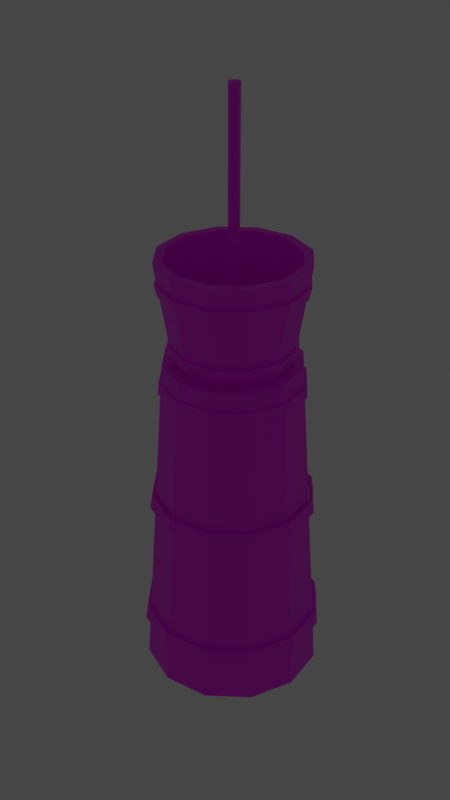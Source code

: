 # Source: Butterstampfer.blend  (saved by Blender 2.92.15; exported with 4.5.12 LTS)
import bpy
from mathutils import Matrix  # noqa: F401  (used for matrix-valued properties, if any)

bpy.ops.wm.read_factory_settings(use_empty=True)
scene = bpy.context.scene
scene.name = 'Scene'

# ---- collections
col_collection = bpy.data.collections.new('Collection'); scene.collection.children.link(col_collection)
col_collection_2 = bpy.data.collections.new('Collection 2'); scene.collection.children.link(col_collection_2)

# ---- images (referenced by path relative to the original .blend; pixels are not part of the script)
import os
ASSET_DIR = os.environ.get("B2B_ASSET_DIR", "")  # directory of the original .blend (textures are referenced by path, not embedded)
HERE = os.path.dirname(os.path.abspath(__file__))  # packed textures are extracted next to this script under _unpacked/

def load_image(name, relpath, width, height, colorspace="sRGB"):
    """Load a texture the original file referenced (path relative to the .blend, or extracted next to this script)."""
    p = next((c for c in (os.path.join(HERE, relpath), os.path.join(ASSET_DIR, relpath)) if relpath and os.path.exists(c)), "")
    if p:
        img = bpy.data.images.load(p, check_existing=True)
        img.name = name
    else:  # same state as the original file: an image datablock whose file is absent (Cycles renders it pink)
        img = bpy.data.images.new(name, width, height)
        img.source = "FILE"
        img.filepath = "//" + (relpath or name)
    img.colorspace_settings.name = colorspace
    return img
img_imphenziapalette01_256_gradient_png_001 = load_image('ImphenziaPalette01-256-Gradient.png.001', 'ImphenziaPalette01-256-Gradient.png', 1024, 1024, 'sRGB')

# ---- materials (node trees are filled in below, after node groups)
mat_material_001 = bpy.data.materials.new('Material.001')
mat_material_001.use_transparent_shadow = False

# ---- material node trees
mat_material_001.use_nodes = True; mat_material_001.node_tree.nodes.clear()
_N = mat_material_001.node_tree.nodes; _L = mat_material_001.node_tree.links
n0 = _N.new('ShaderNodeBsdfPrincipled'); n0.name = 'Principled BSDF'; n0.location = (10, 300)
n0.distribution = 'GGX'
n0.subsurface_method = 'BURLEY'
n0.inputs[3].default_value = 1.45
n0.inputs[27].default_value = (0.0, 0.0, 0.0, 1.0)
n0.inputs[28].default_value = 1.0
n1 = _N.new('ShaderNodeOutputMaterial'); n1.name = 'Material Output'; n1.location = (300, 300)
n2 = _N.new('ShaderNodeTexImage'); n2.name = 'Image Texture'; n2.location = (-280, 280)
n2.image = img_imphenziapalette01_256_gradient_png_001
_L.new(n0.outputs[0], n1.inputs[0])
_L.new(n2.outputs[0], n0.inputs[0])
n1.is_active_output = True

# ---- world
world_world = bpy.data.worlds.new('World'); scene.world = world_world
world_world.use_nodes = True; world_world.node_tree.nodes.clear()
_N = world_world.node_tree.nodes; _L = world_world.node_tree.links
n0 = _N.new('ShaderNodeOutputWorld'); n0.name = 'World Output'; n0.location = (300, 300)
n1 = _N.new('ShaderNodeBackground'); n1.name = 'Background'; n1.location = (10, 300)
n1.inputs[0].default_value = (0.05088, 0.05088, 0.05088, 1.0)
_L.new(n1.outputs[0], n0.inputs[0])
n0.is_active_output = True
world_world.color = (0.05088, 0.05088, 0.05088)
world_world.use_sun_shadow = False
world_world.sun_shadow_jitter_overblur = 0.0

# ---- cameras
cam_camera = bpy.data.cameras.new('Camera')
cam_camera.clip_end = 100.0
cam_camera.ortho_scale = 7.314

# ---- lights
light_light = bpy.data.lights.new('Light', 'POINT')
light_light.transmission_factor = 0.0
light_light.energy = 1000.0
light_light.shadow_soft_size = 0.1
light_light.shadow_maximum_resolution = 0.006
light_light.use_absolute_resolution = True

# ---- meshes
me_cylinder = bpy.data.meshes.new('Cylinder')
me_cylinder.from_pydata([(1.743e-09, 1.239, 0.007252), (-9.195e-10, 0.9209, 5.335), (0.6196, 1.073, 0.007252), (0.4605, 0.7976, 5.335), (1.073, 0.6196, 0.007252), (0.7976, 0.4605, 5.335), (1.239, -2.209e-08, 0.007252), (0.9209, -5.098e-08, 5.335), (1.073, -0.6196, 0.007252), (0.7976, -0.4605, 5.335), (0.6196, -1.073, 0.007252), (0.4605, -0.7976, 5.335), (1.889e-07, -1.239, 0.007252), (1.381e-07, -0.9209, 5.335), (-0.6196, -1.073, 0.007252), (-0.4605, -0.7976, 5.335), (-1.073, -0.6196, 0.007252), (-0.7976, -0.4605, 5.335), (-1.239, -5.44e-07, 0.007252), (-0.9209, -4.389e-07, 5.335), (-1.073, 0.6196, 0.007252), (-0.7976, 0.4605, 5.335), (-0.6196, 1.073, 0.007252), (-0.4605, 0.7976, 5.335), (5.709e-10, 1.183, 0.9504), (4.98e-10, 1.068, 2.853), (4.437e-12, 1.001, 4.005), (0.5003, 0.8666, 4.005), (0.5342, 0.9252, 2.853), (0.5913, 1.024, 0.9504), (0.8666, 0.5003, 4.005), (0.9252, 0.5342, 2.853), (1.024, 0.5913, 0.9504), (1.001, -4.366e-08, 4.005), (1.068, -3.753e-08, 2.853), (1.183, -2.729e-08, 0.9504), (0.8666, -0.5003, 4.005), (0.9252, -0.5342, 2.853), (1.024, -0.5913, 0.9504), (0.5003, -0.8666, 4.005), (0.5342, -0.9252, 2.853), (0.5913, -1.024, 0.9504), (1.511e-07, -1.001, 4.005), (1.618e-07, -1.068, 2.853), (1.792e-07, -1.183, 0.9504), (-0.5003, -0.8666, 4.005), (-0.5342, -0.9252, 2.853), (-0.5913, -1.024, 0.9504), (-0.8666, -0.5003, 4.005), (-0.9252, -0.5342, 2.853), (-1.024, -0.5913, 0.9504), (-1.001, -4.651e-07, 4.005), (-1.068, -4.875e-07, 2.853), (-1.183, -5.254e-07, 0.9504), (-0.8666, 0.5003, 4.005), (-0.9252, 0.5342, 2.853), (-1.024, 0.5913, 0.9504), (-0.5003, 0.8666, 4.005), (-0.5342, 0.9252, 2.853), (-0.5913, 1.024, 0.9504), (-1.524e-09, 0.782, 5.335), (0.391, 0.6772, 5.335), (0.6772, 0.391, 5.335), (0.782, -6.501e-08, 5.335), (0.6772, -0.391, 5.335), (0.391, -0.6772, 5.335), (1.165e-07, -0.782, 5.335), (-0.391, -0.6772, 5.335), (-0.6772, -0.391, 5.335), (-0.782, -3.944e-07, 5.335), (-0.6772, 0.391, 5.335), (-0.391, 0.6772, 5.335), (2.651e-09, 1.06, 0.1219), (0.5299, 0.9179, 0.1219), (0.9179, 0.5299, 0.1219), (1.06, -3.705e-08, 0.1219), (0.9179, -0.5299, 0.1219), (0.5299, -0.9179, 0.1219), (1.627e-07, -1.06, 0.1219), (-0.5299, -0.9179, 0.1219), (-0.9179, -0.5299, 0.1219), (-1.06, -4.835e-07, 0.1219), (-0.9179, 0.5299, 0.1219), (-0.5299, 0.9179, 0.1219)], [], [(26, 1, 3, 27), (27, 3, 5, 30), (30, 5, 7, 33), (33, 7, 9, 36), (36, 9, 11, 39), (39, 11, 13, 42), (42, 13, 15, 45), (45, 15, 17, 48), (48, 17, 19, 51), (51, 19, 21, 54), (19, 17, 68, 69), (54, 21, 23, 57), (57, 23, 1, 26), (0, 2, 4, 6, 8, 10, 12, 14, 16, 18, 20, 22), (22, 59, 24, 0), (59, 58, 25, 24), (58, 57, 26, 25), (20, 56, 59, 22), (56, 55, 58, 59), (55, 54, 57, 58), (18, 53, 56, 20), (53, 52, 55, 56), (52, 51, 54, 55), (16, 50, 53, 18), (50, 49, 52, 53), (49, 48, 51, 52), (14, 47, 50, 16), (47, 46, 49, 50), (46, 45, 48, 49), (12, 44, 47, 14), (44, 43, 46, 47), (43, 42, 45, 46), (10, 41, 44, 12), (41, 40, 43, 44), (40, 39, 42, 43), (8, 38, 41, 10), (38, 37, 40, 41), (37, 36, 39, 40), (6, 35, 38, 8), (35, 34, 37, 38), (34, 33, 36, 37), (4, 32, 35, 6), (32, 31, 34, 35), (31, 30, 33, 34), (2, 29, 32, 4), (29, 28, 31, 32), (28, 27, 30, 31), (0, 24, 29, 2), (24, 25, 28, 29), (25, 26, 27, 28), (64, 63, 75, 76), (17, 15, 67, 68), (15, 13, 66, 67), (13, 11, 65, 66), (11, 9, 64, 65), (9, 7, 63, 64), (1, 23, 71, 60), (3, 1, 60, 61), (7, 5, 62, 63), (23, 21, 70, 71), (5, 3, 61, 62), (21, 19, 69, 70), (73, 72, 83, 82, 81, 80, 79, 78, 77, 76, 75, 74), (71, 70, 82, 83), (61, 60, 72, 73), (68, 67, 79, 80), (65, 64, 76, 77), (60, 71, 83, 72), (62, 61, 73, 74), (69, 68, 80, 81), (66, 65, 77, 78), (63, 62, 74, 75), (70, 69, 81, 82), (67, 66, 78, 79)])
_uv = me_cylinder.uv_layers.new(name='UVMap')
_uv.uv.foreach_set('vector', [0.9382, 0.6519, 0.9382, 0.6521, 0.9381, 0.6521, 0.9381, 0.6519, 0.9381, 0.6519, 0.9381, 0.6521, 0.938, 0.6521, 0.938, 0.6519, 0.938, 0.6519, 0.938, 0.6521, 0.938, 0.6521, 0.9379, 0.6519, 0.9379, 0.6519, 0.938, 0.6521, 0.9379, 0.6521, 0.9379, 0.6519, 0.9367, 0.6513, 0.9367, 0.6511, 0.9368, 0.6511, 0.9368, 0.6513, 0.9368, 0.6513, 0.9368, 0.6511, 0.9369, 0.6511, 0.9369, 0.6513, 0.9369, 0.6513, 0.9369, 0.6511, 0.9369, 0.6511, 0.9369, 0.6513, 0.9374, 0.6519, 0.9374, 0.6521, 0.9373, 0.6521, 0.9374, 0.6519, 0.9374, 0.6519, 0.9373, 0.6521, 0.9373, 0.6521, 0.9373, 0.6519, 0.9373, 0.6519, 0.9373, 0.6521, 0.9372, 0.6521, 0.9372, 0.6519, 0.9377, 0.6521, 0.9378, 0.6522, 0.9378, 0.6522, 0.9377, 0.6522, 0.9372, 0.6519, 0.9372, 0.6521, 0.9371, 0.6521, 0.9371, 0.6519, 0.9371, 0.6519, 0.9371, 0.6521, 0.937, 0.6521, 0.937, 0.6519, 0.937, 0.6523, 0.9371, 0.6522, 0.9372, 0.6521, 0.9373, 0.6521, 0.9375, 0.6522, 0.9375, 0.6523, 0.9375, 0.6524, 0.9375, 0.6526, 0.9373, 0.6526, 0.9372, 0.6526, 0.9371, 0.6526, 0.937, 0.6524, 0.9371, 0.6511, 0.9371, 0.6513, 0.937, 0.6513, 0.937, 0.6511, 0.9371, 0.6513, 0.9371, 0.6516, 0.937, 0.6516, 0.937, 0.6513, 0.9371, 0.6516, 0.9371, 0.6519, 0.937, 0.6519, 0.937, 0.6516, 0.9372, 0.6511, 0.9372, 0.6513, 0.9371, 0.6513, 0.9371, 0.6511, 0.9372, 0.6513, 0.9372, 0.6516, 0.9371, 0.6516, 0.9371, 0.6513, 0.9372, 0.6516, 0.9372, 0.6519, 0.9371, 0.6519, 0.9371, 0.6516, 0.9373, 0.6511, 0.9373, 0.6513, 0.9372, 0.6513, 0.9372, 0.6511, 0.9373, 0.6513, 0.9373, 0.6516, 0.9372, 0.6516, 0.9372, 0.6513, 0.9373, 0.6516, 0.9373, 0.6519, 0.9372, 0.6519, 0.9372, 0.6516, 0.9374, 0.6511, 0.9374, 0.6513, 0.9373, 0.6513, 0.9373, 0.6511, 0.9374, 0.6513, 0.9374, 0.6517, 0.9373, 0.6516, 0.9373, 0.6513, 0.9374, 0.6517, 0.9374, 0.6519, 0.9373, 0.6519, 0.9373, 0.6516, 0.937, 0.6521, 0.937, 0.6519, 0.937, 0.6519, 0.937, 0.6521, 0.937, 0.6519, 0.937, 0.6516, 0.937, 0.6516, 0.937, 0.6519, 0.9374, 0.6517, 0.9374, 0.6519, 0.9374, 0.6519, 0.9374, 0.6517, 0.9369, 0.6521, 0.9369, 0.6519, 0.937, 0.6519, 0.937, 0.6521, 0.9369, 0.6519, 0.9369, 0.6516, 0.937, 0.6516, 0.937, 0.6519, 0.9369, 0.6516, 0.9369, 0.6513, 0.9369, 0.6513, 0.937, 0.6516, 0.9367, 0.6521, 0.9367, 0.6519, 0.9369, 0.6519, 0.9369, 0.6521, 0.9367, 0.6519, 0.9367, 0.6516, 0.9369, 0.6516, 0.9369, 0.6519, 0.9367, 0.6516, 0.9368, 0.6513, 0.9369, 0.6513, 0.9369, 0.6516, 0.9366, 0.6521, 0.9366, 0.6519, 0.9367, 0.6519, 0.9367, 0.6521, 0.9366, 0.6519, 0.9367, 0.6516, 0.9367, 0.6516, 0.9367, 0.6519, 0.9367, 0.6516, 0.9367, 0.6513, 0.9368, 0.6513, 0.9367, 0.6516, 0.9366, 0.6521, 0.9366, 0.6519, 0.9366, 0.6519, 0.9366, 0.6521, 0.9366, 0.6519, 0.9366, 0.6516, 0.9367, 0.6516, 0.9366, 0.6519, 0.9379, 0.6516, 0.9379, 0.6519, 0.9379, 0.6519, 0.9379, 0.6517, 0.938, 0.6511, 0.938, 0.6513, 0.9379, 0.6513, 0.9379, 0.6511, 0.938, 0.6513, 0.938, 0.6516, 0.9379, 0.6516, 0.9379, 0.6513, 0.938, 0.6516, 0.938, 0.6519, 0.9379, 0.6519, 0.9379, 0.6516, 0.9381, 0.6511, 0.9381, 0.6513, 0.938, 0.6513, 0.938, 0.6511, 0.9381, 0.6513, 0.9381, 0.6516, 0.938, 0.6516, 0.938, 0.6513, 0.9381, 0.6516, 0.9381, 0.6519, 0.938, 0.6519, 0.938, 0.6516, 0.9382, 0.6511, 0.9382, 0.6513, 0.9381, 0.6513, 0.9381, 0.6511, 0.9382, 0.6513, 0.9382, 0.6516, 0.9381, 0.6516, 0.9381, 0.6513, 0.9382, 0.6516, 0.9382, 0.6519, 0.9381, 0.6519, 0.9381, 0.6516, 0.9383, 0.6511, 0.9384, 0.6511, 0.9384, 0.6521, 0.9383, 0.6521, 0.9378, 0.6522, 0.9379, 0.6523, 0.9378, 0.6523, 0.9378, 0.6522, 0.9379, 0.6523, 0.9379, 0.6524, 0.9378, 0.6524, 0.9378, 0.6523, 0.9379, 0.6524, 0.9378, 0.6525, 0.9378, 0.6524, 0.9378, 0.6524, 0.9378, 0.6525, 0.9377, 0.6525, 0.9377, 0.6525, 0.9378, 0.6524, 0.9377, 0.6525, 0.9376, 0.6525, 0.9376, 0.6525, 0.9377, 0.6525, 0.9375, 0.6523, 0.9376, 0.6522, 0.9376, 0.6522, 0.9375, 0.6523, 0.9375, 0.6524, 0.9375, 0.6523, 0.9375, 0.6523, 0.9375, 0.6524, 0.9376, 0.6525, 0.9376, 0.6525, 0.9376, 0.6524, 0.9376, 0.6525, 0.9376, 0.6522, 0.9376, 0.6521, 0.9376, 0.6522, 0.9376, 0.6522, 0.9376, 0.6525, 0.9375, 0.6524, 0.9375, 0.6524, 0.9376, 0.6524, 0.9376, 0.6521, 0.9377, 0.6521, 0.9377, 0.6522, 0.9376, 0.6522, 0.9366, 0.6524, 0.9366, 0.6523, 0.9366, 0.6522, 0.9367, 0.6521, 0.9368, 0.6521, 0.9369, 0.6522, 0.937, 0.6523, 0.937, 0.6524, 0.9369, 0.6525, 0.9368, 0.6525, 0.9367, 0.6525, 0.9366, 0.6525, 0.9383, 0.6531, 0.9382, 0.6531, 0.9382, 0.6521, 0.9383, 0.6521, 0.9385, 0.6531, 0.9384, 0.6531, 0.9384, 0.6521, 0.9385, 0.6521, 0.9377, 0.6521, 0.9376, 0.6521, 0.9376, 0.6511, 0.9377, 0.6511, 0.9382, 0.6511, 0.9383, 0.6511, 0.9383, 0.6521, 0.9382, 0.6521, 0.9384, 0.6531, 0.9383, 0.6531, 0.9383, 0.6521, 0.9384, 0.6521, 0.9385, 0.6511, 0.9385, 0.6511, 0.9386, 0.6521, 0.9385, 0.6521, 0.9378, 0.6521, 0.9377, 0.6521, 0.9377, 0.6511, 0.9378, 0.6511, 0.9375, 0.6521, 0.9375, 0.6521, 0.9374, 0.6511, 0.9375, 0.6511, 0.9384, 0.6511, 0.9385, 0.6511, 0.9385, 0.6521, 0.9384, 0.6521, 0.9378, 0.6521, 0.9378, 0.6521, 0.9378, 0.6511, 0.9379, 0.6511, 0.9376, 0.6521, 0.9375, 0.6521, 0.9375, 0.6511, 0.9376, 0.6511])
me_cylinder.materials.append(mat_material_001)
me_cylinder.use_remesh_fix_poles = True
me_cylinder.use_remesh_preserve_attributes = False
me_cylinder.use_mirror_vertex_groups = False
me_cylinder.update()
me_cylinder_001 = bpy.data.meshes.new('Cylinder.001')
me_cylinder_001.from_pydata([(5.709e-10, 1.232, 0.9569), (0.6161, 1.067, 0.9569), (1.067, 0.6161, 0.9569), (1.232, -2.729e-08, 0.9569), (1.067, -0.6161, 0.9569), (0.6161, -1.067, 0.9569), (1.792e-07, -1.232, 0.9569), (-0.6161, -1.067, 0.9569), (-1.067, -0.6161, 0.9569), (-1.232, -5.254e-07, 0.9569), (-1.067, 0.6161, 0.9569), (-0.6161, 1.067, 0.9569), (2.091e-09, 1.262, 0.7276), (0.6311, 1.093, 0.7276), (1.093, 0.6311, 0.7276), (1.262, -2.496e-08, 0.7276), (1.093, -0.6311, 0.7276), (0.6311, -1.093, 0.7276), (1.852e-07, -1.262, 0.7276), (-0.6311, -1.093, 0.7276), (-1.093, -0.6311, 0.7276), (-1.262, -5.357e-07, 0.7276), (-1.093, 0.6311, 0.7276), (-0.6311, 1.093, 0.7276), (-0.5554, 0.962, 3.09), (-0.962, 0.5554, 3.09), (-1.111, -4.842e-07, 3.09), (-0.962, -0.5554, 3.09), (-0.5554, -0.962, 3.09), (1.559e-07, -1.111, 3.09), (0.5554, -0.962, 3.09), (0.962, -0.5554, 3.09), (1.111, -3.72e-08, 3.09), (0.962, 0.5554, 3.09), (0.5554, 0.962, 3.09), (-4.391e-09, 1.111, 3.09), (-3.027e-09, 1.138, 2.884), (0.5688, 0.9852, 2.884), (0.9852, 0.5688, 2.884), (1.138, -3.512e-08, 2.884), (0.9852, -0.5688, 2.884), (0.5688, -0.9852, 2.884), (1.613e-07, -1.138, 2.884), (-0.5688, -0.9852, 2.884), (-0.9852, -0.5688, 2.884), (-1.138, -4.934e-07, 2.884), (-0.9852, 0.5688, 2.884), (-0.5688, 0.9852, 2.884), (-0.4844, 0.8391, 5.047), (-0.8391, 0.4844, 5.047), (-0.9689, -4.348e-07, 5.047), (-0.8391, -0.4844, 5.047), (-0.4844, -0.8391, 5.047), (1.259e-07, -0.9689, 5.047), (0.4844, -0.8391, 5.047), (0.8391, -0.4844, 5.047), (0.9689, -4.768e-08, 5.047), (0.8391, 0.4844, 5.047), (0.4844, 0.8391, 5.047), (-1.287e-08, 0.9689, 5.047), (-1.189e-08, 0.9816, 4.871), (0.4908, 0.8501, 4.871), (0.8501, 0.4908, 4.871), (0.9816, -4.678e-08, 4.871), (0.8501, -0.4908, 4.871), (0.4908, -0.8501, 4.871), (1.288e-07, -0.9816, 4.871), (-0.4908, -0.8501, 4.871), (-0.8501, -0.4908, 4.871), (-0.9816, -4.392e-07, 4.871), (-0.8501, 0.4908, 4.871), (-0.4908, 0.8501, 4.871), (5.709e-10, 1.183, 0.9504), (0.5913, 1.024, 0.9504), (1.024, 0.5913, 0.9504), (1.183, -2.729e-08, 0.9504), (1.024, -0.5913, 0.9504), (0.5913, -1.024, 0.9504), (1.792e-07, -1.183, 0.9504), (-0.5913, -1.024, 0.9504), (-1.024, -0.5913, 0.9504), (-1.183, -5.254e-07, 0.9504), (-1.024, 0.5913, 0.9504), (-0.5913, 1.024, 0.9504), (2.091e-09, 1.213, 0.7211), (0.6063, 1.05, 0.7211), (1.05, 0.6063, 0.7211), (1.213, -2.496e-08, 0.7211), (1.05, -0.6063, 0.7211), (0.6063, -1.05, 0.7211), (1.852e-07, -1.213, 0.7211), (-0.6063, -1.05, 0.7211), (-1.05, -0.6063, 0.7211), (-1.213, -5.357e-07, 0.7211), (-1.05, 0.6063, 0.7211), (-0.6063, 1.05, 0.7211), (-0.5306, 0.9191, 3.084), (-0.9191, 0.5306, 3.084), (-1.061, -4.842e-07, 3.084), (-0.9191, -0.5306, 3.084), (-0.5306, -0.9191, 3.084), (1.559e-07, -1.061, 3.084), (0.5306, -0.9191, 3.084), (0.9191, -0.5306, 3.084), (1.061, -3.72e-08, 3.084), (0.9191, 0.5306, 3.084), (0.5306, 0.9191, 3.084), (-4.391e-09, 1.061, 3.084), (-3.027e-09, 1.088, 2.878), (0.544, 0.9423, 2.878), (0.9423, 0.544, 2.878), (1.088, -3.512e-08, 2.878), (0.9423, -0.544, 2.878), (0.544, -0.9423, 2.878), (1.613e-07, -1.088, 2.878), (-0.544, -0.9423, 2.878), (-0.9423, -0.544, 2.878), (-1.088, -4.934e-07, 2.878), (-0.9423, 0.544, 2.878), (-0.544, 0.9423, 2.878), (-0.4595, 0.7959, 5.044), (-0.7959, 0.4595, 5.044), (-0.919, -4.348e-07, 5.044), (-0.7959, -0.4595, 5.044), (-0.4595, -0.7959, 5.044), (1.259e-07, -0.919, 5.044), (0.4595, -0.7959, 5.044), (0.7959, -0.4595, 5.044), (0.919, -4.768e-08, 5.044), (0.7959, 0.4595, 5.044), (0.4595, 0.7959, 5.044), (-1.287e-08, 0.919, 5.044), (-1.189e-08, 0.9317, 4.868), (0.4659, 0.8069, 4.868), (0.8069, 0.4659, 4.868), (0.9317, -4.678e-08, 4.868), (0.8069, -0.4659, 4.868), (0.4659, -0.8069, 4.868), (1.288e-07, -0.9317, 4.868), (-0.4659, -0.8069, 4.868), (-0.8069, -0.4659, 4.868), (-0.9317, -4.392e-07, 4.868), (-0.8069, 0.4659, 4.868), (-0.4659, 0.8069, 4.868)], [], [(2, 3, 15, 14), (5, 6, 18, 17), (8, 9, 21, 20), (1, 2, 14, 13), (11, 0, 12, 23), (4, 5, 17, 16), (7, 8, 20, 19), (0, 1, 13, 12), (10, 11, 23, 22), (3, 4, 16, 15), (6, 7, 19, 18), (9, 10, 22, 21), (33, 32, 39, 38), (30, 29, 42, 41), (27, 26, 45, 44), (34, 33, 38, 37), (24, 35, 36, 47), (31, 30, 41, 40), (28, 27, 44, 43), (35, 34, 37, 36), (25, 24, 47, 46), (32, 31, 40, 39), (29, 28, 43, 42), (26, 25, 46, 45), (57, 56, 63, 62), (54, 53, 66, 65), (51, 50, 69, 68), (58, 57, 62, 61), (48, 59, 60, 71), (55, 54, 65, 64), (52, 51, 68, 67), (59, 58, 61, 60), (49, 48, 71, 70), (56, 55, 64, 63), (53, 52, 67, 66), (50, 49, 70, 69), (74, 86, 87, 75), (77, 89, 90, 78), (80, 92, 93, 81), (73, 85, 86, 74), (83, 95, 84, 72), (76, 88, 89, 77), (79, 91, 92, 80), (72, 84, 85, 73), (82, 94, 95, 83), (75, 87, 88, 76), (78, 90, 91, 79), (81, 93, 94, 82), (105, 110, 111, 104), (102, 113, 114, 101), (99, 116, 117, 98), (106, 109, 110, 105), (96, 119, 108, 107), (103, 112, 113, 102), (100, 115, 116, 99), (107, 108, 109, 106), (97, 118, 119, 96), (104, 111, 112, 103), (101, 114, 115, 100), (98, 117, 118, 97), (129, 134, 135, 128), (126, 137, 138, 125), (123, 140, 141, 122), (130, 133, 134, 129), (120, 143, 132, 131), (127, 136, 137, 126), (124, 139, 140, 123), (131, 132, 133, 130), (121, 142, 143, 120), (128, 135, 136, 127), (125, 138, 139, 124), (122, 141, 142, 121), (0, 11, 83, 72), (11, 10, 82, 83), (10, 9, 81, 82), (9, 8, 80, 81), (8, 7, 79, 80), (7, 6, 78, 79), (6, 5, 77, 78), (5, 4, 76, 77), (4, 3, 75, 76), (3, 2, 74, 75), (2, 1, 73, 74), (1, 0, 72, 73), (23, 12, 84, 95), (22, 23, 95, 94), (21, 22, 94, 93), (20, 21, 93, 92), (19, 20, 92, 91), (18, 19, 91, 90), (17, 18, 90, 89), (16, 17, 89, 88), (15, 16, 88, 87), (14, 15, 87, 86), (13, 14, 86, 85), (12, 13, 85, 84), (34, 35, 107, 106), (35, 24, 96, 107), (24, 25, 97, 96), (25, 26, 98, 97), (26, 27, 99, 98), (27, 28, 100, 99), (28, 29, 101, 100), (29, 30, 102, 101), (30, 31, 103, 102), (31, 32, 104, 103), (32, 33, 105, 104), (33, 34, 106, 105), (47, 36, 108, 119), (46, 47, 119, 118), (45, 46, 118, 117), (44, 45, 117, 116), (43, 44, 116, 115), (42, 43, 115, 114), (41, 42, 114, 113), (40, 41, 113, 112), (39, 40, 112, 111), (38, 39, 111, 110), (37, 38, 110, 109), (36, 37, 109, 108), (58, 59, 131, 130), (59, 48, 120, 131), (48, 49, 121, 120), (49, 50, 122, 121), (50, 51, 123, 122), (51, 52, 124, 123), (52, 53, 125, 124), (53, 54, 126, 125), (54, 55, 127, 126), (55, 56, 128, 127), (56, 57, 129, 128), (57, 58, 130, 129), (71, 60, 132, 143), (70, 71, 143, 142), (69, 70, 142, 141), (68, 69, 141, 140), (67, 68, 140, 139), (66, 67, 139, 138), (65, 66, 138, 137), (64, 65, 137, 136), (63, 64, 136, 135), (62, 63, 135, 134), (61, 62, 134, 133), (60, 61, 133, 132)])
_uv = me_cylinder_001.uv_layers.new(name='UVMap')
_uv.uv.foreach_set('vector', [0.5455, 0.9305, 0.5455, 0.9308, 0.5454, 0.9308, 0.5454, 0.9305, 0.5435, 0.9316, 0.5435, 0.9313, 0.5436, 0.9313, 0.5436, 0.9316, 0.5455, 0.9294, 0.5455, 0.9297, 0.5454, 0.9297, 0.5454, 0.9294, 0.5455, 0.9303, 0.5455, 0.9305, 0.5454, 0.9305, 0.5454, 0.9302, 0.5435, 0.9315, 0.5435, 0.9318, 0.5434, 0.9318, 0.5434, 0.9315, 0.5435, 0.9318, 0.5435, 0.9316, 0.5436, 0.9316, 0.5436, 0.9318, 0.5455, 0.9292, 0.5455, 0.9294, 0.5454, 0.9294, 0.5454, 0.9292, 0.5435, 0.9318, 0.5435, 0.932, 0.5434, 0.932, 0.5434, 0.9318, 0.5435, 0.9313, 0.5435, 0.9315, 0.5434, 0.9315, 0.5434, 0.9312, 0.5455, 0.9308, 0.5455, 0.931, 0.5454, 0.931, 0.5454, 0.9308, 0.5435, 0.9313, 0.5435, 0.931, 0.5436, 0.931, 0.5436, 0.9313, 0.5455, 0.9297, 0.5455, 0.93, 0.5454, 0.93, 0.5454, 0.9297, 0.5436, 0.9321, 0.5436, 0.9323, 0.5435, 0.9323, 0.5435, 0.9321, 0.5458, 0.9305, 0.5458, 0.9307, 0.5457, 0.9307, 0.5457, 0.9305, 0.5459, 0.9305, 0.5459, 0.9307, 0.5458, 0.9307, 0.5458, 0.9305, 0.5436, 0.9318, 0.5436, 0.9321, 0.5435, 0.9321, 0.5435, 0.9318, 0.5457, 0.9294, 0.5457, 0.9297, 0.5456, 0.9297, 0.5456, 0.9294, 0.5458, 0.9303, 0.5458, 0.9305, 0.5457, 0.9305, 0.5457, 0.9302, 0.5459, 0.9303, 0.5459, 0.9305, 0.5458, 0.9305, 0.5458, 0.9302, 0.5457, 0.9297, 0.5457, 0.9299, 0.5456, 0.9299, 0.5456, 0.9297, 0.5457, 0.9292, 0.5457, 0.9294, 0.5456, 0.9294, 0.5456, 0.9292, 0.5436, 0.9323, 0.5436, 0.9325, 0.5435, 0.9325, 0.5435, 0.9323, 0.5458, 0.9307, 0.5458, 0.9309, 0.5457, 0.931, 0.5457, 0.9307, 0.5459, 0.9307, 0.5459, 0.9309, 0.5458, 0.931, 0.5458, 0.9307, 0.546, 0.9294, 0.546, 0.9296, 0.5459, 0.9296, 0.5459, 0.9294, 0.5447, 0.9322, 0.5447, 0.9325, 0.5447, 0.9325, 0.5447, 0.9322, 0.546, 0.9321, 0.546, 0.9323, 0.5459, 0.9323, 0.5459, 0.9321, 0.546, 0.9292, 0.546, 0.9294, 0.5459, 0.9294, 0.5459, 0.9292, 0.546, 0.9304, 0.546, 0.9307, 0.5459, 0.9307, 0.5459, 0.9304, 0.5447, 0.932, 0.5447, 0.9322, 0.5447, 0.9322, 0.5447, 0.932, 0.546, 0.9319, 0.546, 0.9321, 0.5459, 0.9321, 0.5459, 0.9319, 0.546, 0.9307, 0.546, 0.9309, 0.5459, 0.9309, 0.5459, 0.9307, 0.546, 0.9302, 0.546, 0.9304, 0.5459, 0.9304, 0.5459, 0.9302, 0.546, 0.9296, 0.546, 0.9298, 0.5459, 0.9298, 0.5459, 0.9296, 0.5447, 0.9325, 0.5447, 0.9327, 0.5447, 0.9327, 0.5447, 0.9325, 0.546, 0.9323, 0.546, 0.9325, 0.5459, 0.9325, 0.5459, 0.9323, 0.5456, 0.9297, 0.5455, 0.9297, 0.5455, 0.9294, 0.5456, 0.9294, 0.5436, 0.9308, 0.5435, 0.9308, 0.5435, 0.9305, 0.5436, 0.9305, 0.5457, 0.9308, 0.5456, 0.9308, 0.5456, 0.9305, 0.5457, 0.9305, 0.5456, 0.9299, 0.5455, 0.9299, 0.5455, 0.9297, 0.5456, 0.9297, 0.5456, 0.9308, 0.5455, 0.9308, 0.5455, 0.9305, 0.5456, 0.9305, 0.5436, 0.931, 0.5435, 0.931, 0.5435, 0.9308, 0.5436, 0.9308, 0.5457, 0.931, 0.5456, 0.931, 0.5456, 0.9308, 0.5457, 0.9308, 0.5456, 0.9305, 0.5455, 0.9305, 0.5455, 0.9302, 0.5456, 0.9303, 0.5456, 0.931, 0.5455, 0.931, 0.5455, 0.9308, 0.5456, 0.9308, 0.5456, 0.9294, 0.5455, 0.9294, 0.5455, 0.9292, 0.5456, 0.9292, 0.5436, 0.9305, 0.5435, 0.9305, 0.5435, 0.9303, 0.5436, 0.9303, 0.5457, 0.9305, 0.5456, 0.9305, 0.5456, 0.9302, 0.5457, 0.9303, 0.5453, 0.9321, 0.5454, 0.9321, 0.5454, 0.9324, 0.5453, 0.9324, 0.5458, 0.9296, 0.5457, 0.9297, 0.5457, 0.9294, 0.5458, 0.9294, 0.5455, 0.9324, 0.5454, 0.9324, 0.5454, 0.9321, 0.5455, 0.9321, 0.5453, 0.9319, 0.5454, 0.9319, 0.5454, 0.9321, 0.5453, 0.9321, 0.5459, 0.9296, 0.5458, 0.9297, 0.5458, 0.9294, 0.5459, 0.9294, 0.5458, 0.9299, 0.5457, 0.9299, 0.5457, 0.9297, 0.5458, 0.9296, 0.5455, 0.9326, 0.5454, 0.9326, 0.5454, 0.9324, 0.5455, 0.9324, 0.5459, 0.9294, 0.5458, 0.9294, 0.5458, 0.9292, 0.5459, 0.9292, 0.5459, 0.9299, 0.5458, 0.9299, 0.5458, 0.9297, 0.5459, 0.9296, 0.5453, 0.9324, 0.5454, 0.9324, 0.5454, 0.9326, 0.5453, 0.9326, 0.5458, 0.9294, 0.5457, 0.9294, 0.5457, 0.9292, 0.5458, 0.9292, 0.5455, 0.9321, 0.5454, 0.9321, 0.5454, 0.9319, 0.5455, 0.9319, 0.545, 0.9324, 0.5449, 0.9324, 0.5449, 0.9322, 0.545, 0.9322, 0.5448, 0.9324, 0.5447, 0.9324, 0.5447, 0.9322, 0.5448, 0.9322, 0.5451, 0.9324, 0.545, 0.9324, 0.545, 0.9322, 0.5451, 0.9322, 0.545, 0.9326, 0.5449, 0.9326, 0.5449, 0.9324, 0.545, 0.9324, 0.5449, 0.9324, 0.5448, 0.9324, 0.5448, 0.9322, 0.5449, 0.9322, 0.5448, 0.9326, 0.5447, 0.9326, 0.5447, 0.9324, 0.5448, 0.9324, 0.5451, 0.9326, 0.545, 0.9326, 0.545, 0.9324, 0.5451, 0.9324, 0.5449, 0.9322, 0.5448, 0.9322, 0.5448, 0.932, 0.5449, 0.932, 0.5449, 0.9326, 0.5448, 0.9326, 0.5448, 0.9324, 0.5449, 0.9324, 0.545, 0.9322, 0.5449, 0.9322, 0.5449, 0.932, 0.545, 0.932, 0.5448, 0.9322, 0.5447, 0.9322, 0.5447, 0.932, 0.5448, 0.932, 0.5451, 0.9322, 0.545, 0.9322, 0.545, 0.932, 0.5451, 0.932, 0.5436, 0.9299, 0.5436, 0.9296, 0.5437, 0.9296, 0.5437, 0.9299, 0.5436, 0.9296, 0.5438, 0.9293, 0.5438, 0.9293, 0.5437, 0.9296, 0.5438, 0.9293, 0.544, 0.9292, 0.544, 0.9292, 0.5438, 0.9293, 0.544, 0.9292, 0.5443, 0.9292, 0.5443, 0.9292, 0.544, 0.9292, 0.5443, 0.9292, 0.5446, 0.9293, 0.5445, 0.9293, 0.5443, 0.9292, 0.5446, 0.9293, 0.5447, 0.9296, 0.5447, 0.9296, 0.5445, 0.9293, 0.5447, 0.9296, 0.5447, 0.9299, 0.5447, 0.9299, 0.5447, 0.9296, 0.5447, 0.9299, 0.5446, 0.9301, 0.5445, 0.9301, 0.5447, 0.9299, 0.5446, 0.9301, 0.5443, 0.9302, 0.5443, 0.9302, 0.5445, 0.9301, 0.5443, 0.9302, 0.544, 0.9302, 0.544, 0.9302, 0.5443, 0.9302, 0.544, 0.9302, 0.5438, 0.9301, 0.5438, 0.9301, 0.544, 0.9302, 0.5438, 0.9301, 0.5436, 0.9299, 0.5437, 0.9299, 0.5438, 0.9301, 0.5427, 0.9293, 0.543, 0.9292, 0.543, 0.9292, 0.5427, 0.9293, 0.5426, 0.9296, 0.5427, 0.9293, 0.5427, 0.9293, 0.5426, 0.9296, 0.5426, 0.9299, 0.5426, 0.9296, 0.5426, 0.9296, 0.5426, 0.9299, 0.5427, 0.9301, 0.5426, 0.9299, 0.5426, 0.9299, 0.5427, 0.9301, 0.543, 0.9303, 0.5427, 0.9301, 0.5427, 0.9301, 0.543, 0.9302, 0.5432, 0.9303, 0.543, 0.9303, 0.543, 0.9302, 0.5432, 0.9302, 0.5435, 0.9301, 0.5432, 0.9303, 0.5432, 0.9302, 0.5435, 0.9301, 0.5436, 0.9299, 0.5435, 0.9301, 0.5435, 0.9301, 0.5436, 0.9299, 0.5436, 0.9296, 0.5436, 0.9299, 0.5436, 0.9299, 0.5436, 0.9296, 0.5435, 0.9293, 0.5436, 0.9296, 0.5436, 0.9296, 0.5435, 0.9293, 0.5432, 0.9292, 0.5435, 0.9293, 0.5435, 0.9293, 0.5432, 0.9292, 0.543, 0.9292, 0.5432, 0.9292, 0.5432, 0.9292, 0.543, 0.9292, 0.5445, 0.9311, 0.5442, 0.9312, 0.5442, 0.9312, 0.5444, 0.9311, 0.5442, 0.9312, 0.544, 0.9312, 0.544, 0.9312, 0.5442, 0.9312, 0.544, 0.9312, 0.5438, 0.9311, 0.5438, 0.9311, 0.544, 0.9312, 0.5438, 0.9311, 0.5436, 0.9308, 0.5437, 0.9308, 0.5438, 0.9311, 0.5436, 0.9308, 0.5436, 0.9306, 0.5437, 0.9306, 0.5437, 0.9308, 0.5436, 0.9306, 0.5438, 0.9304, 0.5438, 0.9304, 0.5437, 0.9306, 0.5438, 0.9304, 0.544, 0.9302, 0.544, 0.9303, 0.5438, 0.9304, 0.544, 0.9302, 0.5442, 0.9302, 0.5442, 0.9303, 0.544, 0.9303, 0.5442, 0.9302, 0.5445, 0.9304, 0.5444, 0.9304, 0.5442, 0.9303, 0.5445, 0.9304, 0.5446, 0.9306, 0.5446, 0.9306, 0.5444, 0.9304, 0.5446, 0.9306, 0.5446, 0.9308, 0.5446, 0.9308, 0.5446, 0.9306, 0.5446, 0.9308, 0.5445, 0.9311, 0.5444, 0.9311, 0.5446, 0.9308, 0.5427, 0.9311, 0.5426, 0.9309, 0.5426, 0.9309, 0.5427, 0.9311, 0.5429, 0.9312, 0.5427, 0.9311, 0.5427, 0.9311, 0.5429, 0.9312, 0.5432, 0.9312, 0.5429, 0.9312, 0.5429, 0.9312, 0.5432, 0.9312, 0.5434, 0.9311, 0.5432, 0.9312, 0.5432, 0.9312, 0.5434, 0.9311, 0.5435, 0.9309, 0.5434, 0.9311, 0.5434, 0.9311, 0.5435, 0.9309, 0.5435, 0.9306, 0.5435, 0.9309, 0.5435, 0.9309, 0.5435, 0.9306, 0.5434, 0.9304, 0.5435, 0.9306, 0.5435, 0.9306, 0.5434, 0.9304, 0.5432, 0.9303, 0.5434, 0.9304, 0.5434, 0.9304, 0.5432, 0.9303, 0.5429, 0.9303, 0.5432, 0.9303, 0.5432, 0.9303, 0.5429, 0.9303, 0.5427, 0.9304, 0.5429, 0.9303, 0.5429, 0.9303, 0.5427, 0.9304, 0.5426, 0.9306, 0.5427, 0.9304, 0.5427, 0.9304, 0.5426, 0.9306, 0.5426, 0.9309, 0.5426, 0.9306, 0.5426, 0.9306, 0.5426, 0.9309, 0.5454, 0.9308, 0.5453, 0.931, 0.5453, 0.9309, 0.5454, 0.9308, 0.5453, 0.931, 0.5451, 0.9311, 0.5451, 0.9311, 0.5453, 0.9309, 0.5451, 0.9311, 0.5449, 0.9311, 0.5449, 0.9311, 0.5451, 0.9311, 0.5449, 0.9311, 0.5447, 0.931, 0.5447, 0.9309, 0.5449, 0.9311, 0.5447, 0.931, 0.5446, 0.9308, 0.5446, 0.9308, 0.5447, 0.9309, 0.5446, 0.9308, 0.5446, 0.9305, 0.5446, 0.9306, 0.5446, 0.9308, 0.5446, 0.9305, 0.5447, 0.9304, 0.5447, 0.9304, 0.5446, 0.9306, 0.5447, 0.9304, 0.5449, 0.9302, 0.5449, 0.9303, 0.5447, 0.9304, 0.5449, 0.9302, 0.5451, 0.9302, 0.5451, 0.9303, 0.5449, 0.9303, 0.5451, 0.9302, 0.5453, 0.9304, 0.5453, 0.9304, 0.5451, 0.9303, 0.5453, 0.9304, 0.5454, 0.9305, 0.5454, 0.9306, 0.5453, 0.9304, 0.5454, 0.9305, 0.5454, 0.9308, 0.5454, 0.9308, 0.5454, 0.9306, 0.5445, 0.9315, 0.5446, 0.9313, 0.5446, 0.9313, 0.5445, 0.9315, 0.5445, 0.9317, 0.5445, 0.9315, 0.5445, 0.9315, 0.5445, 0.9317, 0.5446, 0.9319, 0.5445, 0.9317, 0.5445, 0.9317, 0.5446, 0.9319, 0.5448, 0.932, 0.5446, 0.9319, 0.5446, 0.9319, 0.5448, 0.932, 0.545, 0.932, 0.5448, 0.932, 0.5448, 0.932, 0.545, 0.932, 0.5452, 0.9319, 0.545, 0.932, 0.545, 0.932, 0.5452, 0.9319, 0.5453, 0.9317, 0.5452, 0.9319, 0.5452, 0.9319, 0.5453, 0.9317, 0.5453, 0.9315, 0.5453, 0.9317, 0.5453, 0.9317, 0.5453, 0.9315, 0.5452, 0.9313, 0.5453, 0.9315, 0.5453, 0.9315, 0.5452, 0.9313, 0.545, 0.9312, 0.5452, 0.9313, 0.5452, 0.9313, 0.545, 0.9312, 0.5448, 0.9312, 0.545, 0.9312, 0.545, 0.9312, 0.5448, 0.9312, 0.5446, 0.9313, 0.5448, 0.9312, 0.5448, 0.9312, 0.5446, 0.9313])
me_cylinder_001.materials.append(mat_material_001)
me_cylinder_001.use_remesh_fix_poles = True
me_cylinder_001.use_remesh_preserve_attributes = False
me_cylinder_001.use_mirror_vertex_groups = False
me_cylinder_001.update()
me_cylinder_002 = bpy.data.meshes.new('Cylinder.002')
me_cylinder_002.from_pydata([(-2.211e-09, 0.7481, 5.335), (0.374, 0.6478, 5.335), (0.6478, 0.374, 5.335), (0.7481, -6.887e-08, 5.335), (0.6478, -0.374, 5.335), (0.374, -0.6478, 5.335), (1.107e-07, -0.7481, 5.335), (-0.374, -0.6478, 5.335), (-0.6478, -0.374, 5.335), (-0.7481, -3.84e-07, 5.335), (-0.6478, 0.374, 5.335), (-0.374, 0.6478, 5.335), (1.116e-09, 0.9961, 7.008), (0.498, 0.8626, 7.008), (0.8626, 0.498, 7.008), (0.9961, -3.941e-08, 7.008), (0.8626, -0.498, 7.008), (0.498, -0.8626, 7.008), (1.515e-07, -0.9961, 7.008), (-0.498, -0.8626, 7.008), (-0.8626, -0.498, 7.008), (-0.9961, -4.59e-07, 7.008), (-0.8626, 0.498, 7.008), (-0.498, 0.8626, 7.008), (0.7194, 0.4154, 5.892), (0.791, 0.4567, 6.45), (0.9134, -4.923e-08, 6.45), (0.8307, -5.905e-08, 5.892), (-0.8307, -4.09e-07, 5.892), (-0.9134, -4.34e-07, 6.45), (-0.791, 0.4567, 6.45), (-0.7194, 0.4154, 5.892), (1.243e-07, -0.8307, 5.892), (1.379e-07, -0.9134, 6.45), (-0.4567, -0.791, 6.45), (-0.4154, -0.7194, 5.892), (0.791, -0.4567, 6.45), (0.7194, -0.4154, 5.892), (-0.4567, 0.791, 6.45), (-0.4154, 0.7194, 5.892), (-1.102e-09, 0.8307, 5.892), (7.24e-12, 0.9134, 6.45), (0.4567, 0.791, 6.45), (0.4154, 0.7194, 5.892), (-0.791, -0.4567, 6.45), (-0.7194, -0.4154, 5.892), (0.4567, -0.791, 6.45), (0.4154, -0.7194, 5.892), (6.806e-10, 0.8755, 7.008), (0.4377, 0.7582, 7.008), (0.7582, 0.4377, 7.008), (0.8755, -5.208e-08, 7.008), (0.7582, -0.4377, 7.008), (0.4377, -0.7582, 7.008), (1.329e-07, -0.8755, 7.008), (-0.4377, -0.7582, 7.008), (-0.7582, -0.4377, 7.008), (-0.8755, -4.208e-07, 7.008), (-0.7582, 0.4377, 7.008), (-0.4377, 0.7582, 7.008), (-7.651e-10, 0.7633, 6.166), (0.3816, 0.661, 6.166), (0.661, 0.3816, 6.166), (0.7633, -6.45e-08, 6.166), (0.661, -0.3816, 6.166), (0.3816, -0.661, 6.166), (1.145e-07, -0.7633, 6.166), (-0.3816, -0.661, 6.166), (-0.661, -0.3816, 6.166), (-0.7633, -3.86e-07, 6.166), (-0.661, 0.3816, 6.166), (-0.3816, 0.661, 6.166), (-7.962e-09, 0.1388, 6.253), (0.0694, 0.1202, 6.253), (0.1202, 0.0694, 6.253), (0.1388, -1.475e-07, 6.253), (0.1202, -0.0694, 6.253), (0.0694, -0.1202, 6.253), (1.3e-08, -0.1388, 6.253), (-0.0694, -0.1202, 6.253), (-0.1202, -0.0694, 6.253), (-0.1388, -2.06e-07, 6.253), (-0.1202, 0.0694, 6.253), (-0.0694, 0.1202, 6.253), (0.3169, 0.5489, 5.335), (-4.908e-09, 0.6338, 5.335), (0.5489, 0.3169, 5.335), (0.6338, -8.111e-08, 5.335), (0.5489, -0.3169, 5.335), (0.3169, -0.5489, 5.335), (9.08e-08, -0.6338, 5.335), (-0.3169, -0.5489, 5.335), (-0.5489, -0.3169, 5.335), (-0.6338, -3.481e-07, 5.335), (-0.5489, 0.3169, 5.335), (-0.3169, 0.5489, 5.335), (0.3746, 0.6488, 6.052), (-2.638e-09, 0.7491, 6.052), (0.6488, 0.3746, 6.052), (0.7491, -6.424e-08, 6.052), (0.6488, -0.3746, 6.052), (0.3746, -0.6488, 6.052), (1.105e-07, -0.7491, 6.052), (-0.3746, -0.6488, 6.052), (-0.6488, -0.3746, 6.052), (-0.7491, -3.798e-07, 6.052), (-0.6488, 0.3746, 6.052), (-0.3746, 0.6488, 6.052), (0.0739, 0.128, 6.052), (-5.157e-09, 0.1478, 6.052), (0.128, 0.0739, 6.052), (0.1478, -1.323e-07, 6.052), (0.128, -0.0739, 6.052), (0.0739, -0.128, 6.052), (1.716e-08, -0.1478, 6.052), (-0.0739, -0.128, 6.052), (-0.128, -0.0739, 6.052), (-0.1478, -1.945e-07, 6.052), (-0.128, 0.0739, 6.052), (-0.0739, 0.128, 6.052), (6.374e-08, -0.451, 6.166), (-0.2255, -0.3906, 6.166), (0.451, -1.06e-07, 6.166), (0.3906, -0.2255, 6.166), (-0.3906, 0.2255, 6.166), (-0.2255, 0.3906, 6.166), (-4.364e-09, 0.451, 6.166), (0.2255, 0.3906, 6.166), (-0.3906, -0.2255, 6.166), (0.2255, -0.3906, 6.166), (0.3906, 0.2255, 6.166), (-0.451, -2.96e-07, 6.166), (3.837e-08, -0.2949, 6.217), (0.2949, -1.268e-07, 6.217), (-0.2554, 0.1475, 6.217), (-6.163e-09, 0.2949, 6.217), (-0.1475, -0.2554, 6.217), (0.2554, -0.1475, 6.217), (-0.1475, 0.2554, 6.217), (0.1475, 0.2554, 6.217), (-0.2554, -0.1475, 6.217), (0.1475, -0.2554, 6.217), (0.2554, 0.1475, 6.217), (-0.2949, -2.51e-07, 6.217)], [], [(5, 6, 90, 89), (13, 12, 48, 49), (26, 25, 14, 15), (30, 29, 21, 22), (34, 33, 18, 19), (36, 26, 15, 16), (38, 30, 22, 23), (42, 41, 12, 13), (44, 34, 19, 20), (46, 36, 16, 17), (41, 38, 23, 12), (25, 42, 13, 14), (29, 44, 20, 21), (33, 46, 17, 18), (6, 5, 47, 32), (32, 47, 46, 33), (9, 8, 45, 28), (28, 45, 44, 29), (2, 1, 43, 24), (24, 43, 42, 25), (0, 11, 39, 40), (40, 39, 38, 41), (5, 4, 37, 47), (47, 37, 36, 46), (8, 7, 35, 45), (45, 35, 34, 44), (1, 0, 40, 43), (43, 40, 41, 42), (11, 10, 31, 39), (39, 31, 30, 38), (4, 3, 27, 37), (37, 27, 26, 36), (7, 6, 32, 35), (35, 32, 33, 34), (10, 9, 28, 31), (31, 28, 29, 30), (3, 2, 24, 27), (27, 24, 25, 26), (52, 51, 63, 64), (20, 19, 55, 56), (17, 16, 52, 53), (12, 23, 59, 48), (14, 13, 49, 50), (21, 20, 56, 57), (18, 17, 53, 54), (15, 14, 50, 51), (22, 21, 57, 58), (19, 18, 54, 55), (16, 15, 51, 52), (23, 22, 58, 59), (136, 132, 78, 79), (59, 58, 70, 71), (49, 48, 60, 61), (56, 55, 67, 68), (53, 52, 64, 65), (48, 59, 71, 60), (50, 49, 61, 62), (57, 56, 68, 69), (54, 53, 65, 66), (51, 50, 62, 63), (58, 57, 69, 70), (55, 54, 66, 67), (137, 133, 75, 76), (138, 134, 82, 83), (139, 135, 72, 73), (140, 136, 79, 80), (141, 137, 76, 77), (135, 138, 83, 72), (142, 139, 73, 74), (143, 140, 80, 81), (132, 141, 77, 78), (133, 142, 74, 75), (134, 143, 81, 82), (86, 87, 99, 98), (2, 3, 87, 86), (9, 10, 94, 93), (6, 7, 91, 90), (3, 4, 88, 87), (10, 11, 95, 94), (0, 1, 84, 85), (7, 8, 92, 91), (4, 5, 89, 88), (11, 0, 85, 95), (1, 2, 86, 84), (8, 9, 93, 92), (98, 99, 111, 110), (93, 94, 106, 105), (90, 91, 103, 102), (87, 88, 100, 99), (94, 95, 107, 106), (85, 84, 96, 97), (91, 92, 104, 103), (88, 89, 101, 100), (95, 85, 97, 107), (84, 86, 98, 96), (92, 93, 105, 104), (89, 90, 102, 101), (105, 106, 118, 117), (102, 103, 115, 114), (99, 100, 112, 111), (106, 107, 119, 118), (97, 96, 108, 109), (103, 104, 116, 115), (100, 101, 113, 112), (107, 97, 109, 119), (96, 98, 110, 108), (104, 105, 117, 116), (101, 102, 114, 113), (77, 113, 114, 78), (76, 112, 113, 77), (75, 111, 112, 76), (74, 110, 111, 75), (73, 108, 110, 74), (72, 109, 108, 73), (83, 119, 109, 72), (82, 118, 119, 83), (81, 117, 118, 82), (80, 116, 117, 81), (79, 115, 116, 80), (78, 114, 115, 79), (70, 69, 131, 124), (63, 62, 130, 122), (66, 65, 129, 120), (69, 68, 128, 131), (62, 61, 127, 130), (60, 71, 125, 126), (65, 64, 123, 129), (68, 67, 121, 128), (61, 60, 126, 127), (71, 70, 124, 125), (64, 63, 122, 123), (67, 66, 120, 121), (124, 131, 143, 134), (122, 130, 142, 133), (120, 129, 141, 132), (131, 128, 140, 143), (130, 127, 139, 142), (126, 125, 138, 135), (129, 123, 137, 141), (128, 121, 136, 140), (127, 126, 135, 139), (125, 124, 134, 138), (123, 122, 133, 137), (121, 120, 132, 136)])
_uv = me_cylinder_002.uv_layers.new(name='UVMap')
_uv.uv.foreach_set('vector', [0.9375, 0.6523, 0.9375, 0.6523, 0.9375, 0.6523, 0.9375, 0.6523, 0.937, 0.6515, 0.937, 0.6514, 0.9371, 0.6514, 0.9371, 0.6515, 0.9371, 0.652, 0.9373, 0.652, 0.9373, 0.6521, 0.9371, 0.6521, 0.9375, 0.6519, 0.9376, 0.6519, 0.9376, 0.652, 0.9375, 0.652, 0.9378, 0.6515, 0.9379, 0.6515, 0.9379, 0.6516, 0.9378, 0.6516, 0.937, 0.652, 0.9371, 0.652, 0.9371, 0.6521, 0.937, 0.6521, 0.9377, 0.6515, 0.9378, 0.6515, 0.9378, 0.6516, 0.9377, 0.6517, 0.9375, 0.6515, 0.9376, 0.6515, 0.9376, 0.6517, 0.9375, 0.6516, 0.9377, 0.6519, 0.9378, 0.6519, 0.9378, 0.652, 0.9377, 0.652, 0.938, 0.6515, 0.9381, 0.6515, 0.9382, 0.6516, 0.938, 0.6516, 0.9376, 0.6515, 0.9377, 0.6515, 0.9377, 0.6517, 0.9376, 0.6517, 0.9373, 0.652, 0.9373, 0.652, 0.9374, 0.6521, 0.9373, 0.6521, 0.9376, 0.6519, 0.9377, 0.6519, 0.9377, 0.652, 0.9376, 0.652, 0.9379, 0.6515, 0.938, 0.6515, 0.938, 0.6516, 0.9379, 0.6516, 0.9379, 0.6513, 0.938, 0.6513, 0.938, 0.6514, 0.9379, 0.6514, 0.9379, 0.6514, 0.938, 0.6514, 0.938, 0.6515, 0.9379, 0.6515, 0.9376, 0.6517, 0.9377, 0.6517, 0.9377, 0.6518, 0.9376, 0.6518, 0.9376, 0.6518, 0.9377, 0.6518, 0.9377, 0.6519, 0.9376, 0.6519, 0.9372, 0.6517, 0.9373, 0.6517, 0.9373, 0.6518, 0.9372, 0.6518, 0.9372, 0.6518, 0.9373, 0.6518, 0.9373, 0.652, 0.9373, 0.652, 0.9376, 0.6513, 0.9377, 0.6513, 0.9377, 0.6514, 0.9376, 0.6514, 0.9376, 0.6514, 0.9377, 0.6514, 0.9377, 0.6515, 0.9376, 0.6515, 0.938, 0.6513, 0.9381, 0.6513, 0.9381, 0.6514, 0.938, 0.6514, 0.938, 0.6514, 0.9381, 0.6514, 0.9381, 0.6515, 0.938, 0.6515, 0.9377, 0.6517, 0.9378, 0.6517, 0.9378, 0.6518, 0.9377, 0.6518, 0.9377, 0.6518, 0.9378, 0.6518, 0.9378, 0.6519, 0.9377, 0.6519, 0.9375, 0.6513, 0.9376, 0.6513, 0.9376, 0.6514, 0.9375, 0.6514, 0.9375, 0.6514, 0.9376, 0.6514, 0.9376, 0.6515, 0.9375, 0.6515, 0.9377, 0.6513, 0.9378, 0.6513, 0.9378, 0.6514, 0.9377, 0.6514, 0.9377, 0.6514, 0.9378, 0.6514, 0.9378, 0.6515, 0.9377, 0.6515, 0.9371, 0.6517, 0.9372, 0.6517, 0.9371, 0.6518, 0.9371, 0.6518, 0.9371, 0.6518, 0.9371, 0.6518, 0.9371, 0.652, 0.937, 0.652, 0.9379, 0.6513, 0.9379, 0.6513, 0.9379, 0.6514, 0.9378, 0.6514, 0.9378, 0.6514, 0.9379, 0.6514, 0.9379, 0.6515, 0.9378, 0.6515, 0.9375, 0.6517, 0.9376, 0.6517, 0.9376, 0.6518, 0.9375, 0.6518, 0.9375, 0.6518, 0.9376, 0.6518, 0.9376, 0.6519, 0.9375, 0.6519, 0.9372, 0.6517, 0.9372, 0.6517, 0.9372, 0.6518, 0.9371, 0.6518, 0.9371, 0.6518, 0.9372, 0.6518, 0.9373, 0.652, 0.9371, 0.652, 0.9374, 0.6521, 0.9374, 0.6522, 0.9372, 0.6522, 0.9372, 0.6521, 0.9374, 0.6513, 0.9375, 0.6514, 0.9375, 0.6514, 0.9374, 0.6513, 0.9374, 0.6516, 0.9373, 0.6517, 0.9373, 0.6517, 0.9374, 0.6516, 0.937, 0.6514, 0.9371, 0.6513, 0.9371, 0.6513, 0.9371, 0.6514, 0.9371, 0.6516, 0.937, 0.6515, 0.9371, 0.6515, 0.9371, 0.6516, 0.9373, 0.6513, 0.9374, 0.6513, 0.9374, 0.6513, 0.9373, 0.6513, 0.9375, 0.6515, 0.9374, 0.6516, 0.9374, 0.6516, 0.9375, 0.6515, 0.9372, 0.6517, 0.9371, 0.6516, 0.9371, 0.6516, 0.9372, 0.6517, 0.9372, 0.6513, 0.9373, 0.6513, 0.9373, 0.6513, 0.9372, 0.6513, 0.9375, 0.6514, 0.9375, 0.6515, 0.9375, 0.6515, 0.9375, 0.6514, 0.9373, 0.6517, 0.9372, 0.6517, 0.9372, 0.6517, 0.9373, 0.6517, 0.9371, 0.6513, 0.9372, 0.6513, 0.9372, 0.6513, 0.9371, 0.6513, 0.9381, 0.6518, 0.9381, 0.6518, 0.938, 0.6518, 0.938, 0.6518, 0.9372, 0.6523, 0.9372, 0.6524, 0.937, 0.6524, 0.937, 0.6523, 0.9372, 0.6521, 0.9372, 0.6522, 0.937, 0.6522, 0.937, 0.6521, 0.9384, 0.6522, 0.9384, 0.6523, 0.9382, 0.6523, 0.9382, 0.6522, 0.9383, 0.6515, 0.9383, 0.6515, 0.9382, 0.6515, 0.9382, 0.6514, 0.9372, 0.6522, 0.9372, 0.6523, 0.937, 0.6523, 0.937, 0.6522, 0.9374, 0.6523, 0.9374, 0.6524, 0.9372, 0.6524, 0.9372, 0.6523, 0.9384, 0.6521, 0.9384, 0.6522, 0.9382, 0.6522, 0.9382, 0.6521, 0.9383, 0.6513, 0.9383, 0.6515, 0.9382, 0.6514, 0.9382, 0.6514, 0.9374, 0.6522, 0.9374, 0.6523, 0.9372, 0.6523, 0.9372, 0.6522, 0.9384, 0.652, 0.9384, 0.6521, 0.9382, 0.6521, 0.9382, 0.652, 0.9383, 0.6513, 0.9383, 0.6513, 0.9382, 0.6514, 0.9382, 0.6513, 0.938, 0.6519, 0.938, 0.6519, 0.938, 0.6519, 0.938, 0.6519, 0.9379, 0.6518, 0.938, 0.6518, 0.938, 0.6518, 0.938, 0.6518, 0.9379, 0.6518, 0.9379, 0.6518, 0.938, 0.6518, 0.938, 0.6518, 0.938, 0.6518, 0.9381, 0.6518, 0.938, 0.6518, 0.938, 0.6518, 0.938, 0.6519, 0.938, 0.6519, 0.938, 0.6519, 0.938, 0.6518, 0.9379, 0.6518, 0.9379, 0.6518, 0.938, 0.6518, 0.938, 0.6518, 0.9379, 0.6519, 0.9379, 0.6518, 0.938, 0.6518, 0.938, 0.6518, 0.938, 0.6518, 0.938, 0.6518, 0.938, 0.6518, 0.938, 0.6518, 0.9381, 0.6518, 0.938, 0.6519, 0.938, 0.6518, 0.938, 0.6518, 0.938, 0.6519, 0.9379, 0.6519, 0.938, 0.6518, 0.938, 0.6519, 0.938, 0.6518, 0.938, 0.6518, 0.938, 0.6518, 0.938, 0.6518, 0.9382, 0.6518, 0.9382, 0.6517, 0.9383, 0.6517, 0.9383, 0.6518, 0.9378, 0.6523, 0.9377, 0.6524, 0.9377, 0.6524, 0.9378, 0.6523, 0.9376, 0.652, 0.9377, 0.652, 0.9377, 0.6521, 0.9376, 0.6521, 0.9375, 0.6523, 0.9375, 0.6522, 0.9375, 0.6522, 0.9375, 0.6523, 0.9377, 0.6524, 0.9376, 0.6524, 0.9376, 0.6524, 0.9377, 0.6524, 0.9377, 0.652, 0.9378, 0.6521, 0.9378, 0.6521, 0.9377, 0.6521, 0.9378, 0.6522, 0.9378, 0.6523, 0.9378, 0.6523, 0.9378, 0.6522, 0.9375, 0.6522, 0.9375, 0.6521, 0.9375, 0.6521, 0.9375, 0.6522, 0.9376, 0.6524, 0.9375, 0.6523, 0.9375, 0.6523, 0.9376, 0.6524, 0.9378, 0.6521, 0.9378, 0.6522, 0.9378, 0.6522, 0.9378, 0.6521, 0.9378, 0.6523, 0.9378, 0.6523, 0.9378, 0.6523, 0.9378, 0.6523, 0.9375, 0.6521, 0.9376, 0.652, 0.9376, 0.6521, 0.9375, 0.6521, 0.9379, 0.652, 0.938, 0.652, 0.938, 0.6521, 0.938, 0.6521, 0.938, 0.6524, 0.938, 0.6524, 0.9382, 0.6523, 0.9382, 0.6524, 0.9378, 0.6524, 0.9378, 0.6524, 0.938, 0.6523, 0.938, 0.6524, 0.9382, 0.6517, 0.9382, 0.6517, 0.9383, 0.6516, 0.9383, 0.6517, 0.9382, 0.6525, 0.9382, 0.6525, 0.9383, 0.6525, 0.9383, 0.6525, 0.9382, 0.6524, 0.9382, 0.6523, 0.9383, 0.6523, 0.9383, 0.6524, 0.938, 0.6526, 0.938, 0.6525, 0.9382, 0.6525, 0.9382, 0.6526, 0.9378, 0.6526, 0.9378, 0.6525, 0.938, 0.6525, 0.938, 0.6526, 0.9382, 0.6525, 0.9382, 0.6524, 0.9383, 0.6524, 0.9383, 0.6525, 0.9382, 0.6519, 0.9382, 0.6518, 0.9383, 0.6518, 0.9383, 0.6519, 0.938, 0.6525, 0.938, 0.6524, 0.9382, 0.6524, 0.9382, 0.6525, 0.9378, 0.6525, 0.9378, 0.6524, 0.938, 0.6524, 0.938, 0.6525, 0.9379, 0.6523, 0.9379, 0.6523, 0.938, 0.6522, 0.938, 0.6522, 0.9382, 0.6522, 0.9381, 0.6523, 0.938, 0.6522, 0.938, 0.6522, 0.938, 0.652, 0.9381, 0.652, 0.938, 0.6521, 0.938, 0.6521, 0.9379, 0.6523, 0.9378, 0.6522, 0.938, 0.6522, 0.938, 0.6522, 0.9378, 0.6521, 0.9379, 0.652, 0.938, 0.6521, 0.938, 0.6522, 0.9381, 0.6523, 0.938, 0.6523, 0.938, 0.6522, 0.938, 0.6522, 0.9381, 0.652, 0.9382, 0.6521, 0.938, 0.6522, 0.938, 0.6521, 0.9378, 0.6522, 0.9378, 0.6521, 0.938, 0.6522, 0.938, 0.6522, 0.9379, 0.652, 0.9379, 0.652, 0.938, 0.6521, 0.938, 0.6521, 0.938, 0.6523, 0.9379, 0.6523, 0.938, 0.6522, 0.938, 0.6522, 0.9382, 0.6521, 0.9382, 0.6522, 0.938, 0.6522, 0.938, 0.6522, 0.9374, 0.6517, 0.9374, 0.6517, 0.9374, 0.6517, 0.9374, 0.6517, 0.9374, 0.6518, 0.9374, 0.6518, 0.9374, 0.6517, 0.9374, 0.6517, 0.9374, 0.6518, 0.9374, 0.6518, 0.9374, 0.6518, 0.9374, 0.6518, 0.9374, 0.6518, 0.9374, 0.6518, 0.9374, 0.6518, 0.9374, 0.6518, 0.9374, 0.6518, 0.9374, 0.6518, 0.9374, 0.6518, 0.9374, 0.6518, 0.9375, 0.6518, 0.9374, 0.6518, 0.9374, 0.6518, 0.9375, 0.6518, 0.9375, 0.6518, 0.9374, 0.6518, 0.9374, 0.6518, 0.9375, 0.6518, 0.9375, 0.6518, 0.9374, 0.6518, 0.9374, 0.6518, 0.9375, 0.6518, 0.9375, 0.6517, 0.9374, 0.6517, 0.9374, 0.6517, 0.9375, 0.6517, 0.9375, 0.6517, 0.9374, 0.6517, 0.9374, 0.6517, 0.9375, 0.6517, 0.9375, 0.6518, 0.9374, 0.6518, 0.9374, 0.6517, 0.9375, 0.6517, 0.9374, 0.6517, 0.9374, 0.6517, 0.9374, 0.6517, 0.9374, 0.6517, 0.9379, 0.6516, 0.938, 0.6516, 0.938, 0.6517, 0.938, 0.6517, 0.9379, 0.652, 0.9379, 0.6519, 0.9379, 0.6519, 0.938, 0.6519, 0.9382, 0.6519, 0.9381, 0.6519, 0.9381, 0.6519, 0.9381, 0.6518, 0.938, 0.6516, 0.9381, 0.6517, 0.9381, 0.6517, 0.938, 0.6517, 0.9379, 0.6519, 0.9378, 0.6519, 0.9379, 0.6518, 0.9379, 0.6519, 0.9378, 0.6518, 0.9379, 0.6517, 0.9379, 0.6517, 0.9379, 0.6518, 0.9381, 0.6519, 0.938, 0.652, 0.938, 0.6519, 0.9381, 0.6519, 0.9381, 0.6517, 0.9382, 0.6518, 0.9381, 0.6518, 0.9381, 0.6517, 0.9378, 0.6519, 0.9378, 0.6518, 0.9379, 0.6518, 0.9379, 0.6518, 0.9379, 0.6517, 0.9379, 0.6516, 0.938, 0.6517, 0.9379, 0.6517, 0.938, 0.652, 0.9379, 0.652, 0.938, 0.6519, 0.938, 0.6519, 0.9382, 0.6518, 0.9382, 0.6519, 0.9381, 0.6518, 0.9381, 0.6518, 0.938, 0.6517, 0.938, 0.6517, 0.938, 0.6518, 0.938, 0.6518, 0.938, 0.6519, 0.9379, 0.6519, 0.9379, 0.6519, 0.938, 0.6519, 0.9381, 0.6518, 0.9381, 0.6519, 0.938, 0.6519, 0.9381, 0.6518, 0.938, 0.6517, 0.9381, 0.6517, 0.938, 0.6518, 0.938, 0.6518, 0.9379, 0.6519, 0.9379, 0.6518, 0.9379, 0.6518, 0.9379, 0.6519, 0.9379, 0.6518, 0.9379, 0.6517, 0.9379, 0.6518, 0.9379, 0.6518, 0.9381, 0.6519, 0.938, 0.6519, 0.938, 0.6519, 0.938, 0.6519, 0.9381, 0.6517, 0.9381, 0.6518, 0.9381, 0.6518, 0.938, 0.6518, 0.9379, 0.6518, 0.9379, 0.6518, 0.9379, 0.6518, 0.9379, 0.6518, 0.9379, 0.6517, 0.938, 0.6517, 0.938, 0.6518, 0.9379, 0.6518, 0.938, 0.6519, 0.938, 0.6519, 0.938, 0.6519, 0.938, 0.6519, 0.9381, 0.6518, 0.9381, 0.6518, 0.9381, 0.6518, 0.9381, 0.6518])
me_cylinder_002.materials.append(mat_material_001)
me_cylinder_002.use_remesh_fix_poles = True
me_cylinder_002.use_remesh_preserve_attributes = False
me_cylinder_002.use_mirror_vertex_groups = False
me_cylinder_002.update()
me_cylinder_003 = bpy.data.meshes.new('Cylinder.003')
me_cylinder_003.from_pydata([(-0.4929, 0.8536, 6.7), (-0.8536, 0.4929, 6.7), (-0.9857, -4.404e-07, 6.7), (-0.8536, -0.4929, 6.7), (-0.4929, -0.8536, 6.7), (1.29e-07, -0.9857, 6.7), (0.4929, -0.8536, 6.7), (0.8536, -0.4929, 6.7), (0.9857, -4.581e-08, 6.7), (0.8536, 0.4929, 6.7), (0.4929, 0.8536, 6.7), (-1.242e-08, 0.9857, 6.7), (-1.255e-08, 0.9497, 6.529), (0.4748, 0.8224, 6.529), (0.8224, 0.4748, 6.529), (0.9497, -4.923e-08, 6.529), (0.8224, -0.4748, 6.529), (0.4748, -0.8224, 6.529), (1.235e-07, -0.9497, 6.529), (-0.4748, -0.8224, 6.529), (-0.8224, -0.4748, 6.529), (-0.9497, -4.286e-07, 6.529), (-0.8224, 0.4748, 6.529), (-0.4748, 0.8224, 6.529), (-0.4262, 0.7382, 5.785), (-0.7382, 0.4262, 5.785), (-0.8524, -3.979e-07, 5.785), (-0.7382, -0.4262, 5.785), (-0.4262, -0.7382, 5.785), (1.024e-07, -0.8524, 5.785), (0.4262, -0.7382, 5.785), (0.7382, -0.4262, 5.785), (0.8524, -5.943e-08, 5.785), (0.7382, 0.4262, 5.785), (0.4262, 0.7382, 5.785), (-1.896e-08, 0.8524, 5.785), (-1.907e-08, 0.8215, 5.639), (0.4108, 0.7114, 5.639), (0.7114, 0.4108, 5.639), (0.8215, -6.236e-08, 5.639), (0.7114, -0.4108, 5.639), (0.4108, -0.7114, 5.639), (9.759e-08, -0.8215, 5.639), (-0.4108, -0.7114, 5.639), (-0.7114, -0.4108, 5.639), (-0.8215, -3.878e-07, 5.639), (-0.7114, 0.4108, 5.639), (-0.4108, 0.7114, 5.639), (-0.4684, 0.8113, 6.71), (-0.8113, 0.4684, 6.71), (-0.9368, -4.404e-07, 6.71), (-0.8113, -0.4684, 6.71), (-0.4684, -0.8113, 6.71), (1.29e-07, -0.9368, 6.71), (0.4684, -0.8113, 6.71), (0.8113, -0.4684, 6.71), (0.9368, -4.581e-08, 6.71), (0.8113, 0.4684, 6.71), (0.4684, 0.8113, 6.71), (-1.242e-08, 0.9368, 6.71), (-1.255e-08, 0.9008, 6.54), (0.4504, 0.7801, 6.54), (0.7801, 0.4504, 6.54), (0.9008, -4.923e-08, 6.54), (0.7801, -0.4504, 6.54), (0.4504, -0.7801, 6.54), (1.235e-07, -0.9008, 6.54), (-0.4504, -0.7801, 6.54), (-0.7801, -0.4504, 6.54), (-0.9008, -4.286e-07, 6.54), (-0.7801, 0.4504, 6.54), (-0.4504, 0.7801, 6.54), (-0.4017, 0.6958, 5.795), (-0.6958, 0.4017, 5.795), (-0.8035, -3.979e-07, 5.795), (-0.6958, -0.4017, 5.795), (-0.4017, -0.6958, 5.795), (1.024e-07, -0.8035, 5.795), (0.4017, -0.6958, 5.795), (0.6958, -0.4017, 5.795), (0.8035, -5.943e-08, 5.795), (0.6958, 0.4017, 5.795), (0.4017, 0.6958, 5.795), (-1.896e-08, 0.8035, 5.795), (-1.907e-08, 0.7726, 5.649), (0.3863, 0.6691, 5.649), (0.6691, 0.3863, 5.649), (0.7726, -6.236e-08, 5.649), (0.6691, -0.3863, 5.649), (0.3863, -0.6691, 5.649), (9.759e-08, -0.7726, 5.649), (-0.3863, -0.6691, 5.649), (-0.6691, -0.3863, 5.649), (-0.7726, -3.878e-07, 5.649), (-0.6691, 0.3863, 5.649), (-0.3863, 0.6691, 5.649)], [], [(9, 8, 15, 14), (6, 5, 18, 17), (3, 2, 21, 20), (10, 9, 14, 13), (0, 11, 12, 23), (7, 6, 17, 16), (4, 3, 20, 19), (11, 10, 13, 12), (1, 0, 23, 22), (8, 7, 16, 15), (5, 4, 19, 18), (2, 1, 22, 21), (33, 32, 39, 38), (30, 29, 42, 41), (27, 26, 45, 44), (34, 33, 38, 37), (24, 35, 36, 47), (31, 30, 41, 40), (28, 27, 44, 43), (35, 34, 37, 36), (25, 24, 47, 46), (32, 31, 40, 39), (29, 28, 43, 42), (26, 25, 46, 45), (57, 62, 63, 56), (54, 65, 66, 53), (51, 68, 69, 50), (58, 61, 62, 57), (48, 71, 60, 59), (55, 64, 65, 54), (52, 67, 68, 51), (59, 60, 61, 58), (49, 70, 71, 48), (56, 63, 64, 55), (53, 66, 67, 52), (50, 69, 70, 49), (81, 86, 87, 80), (78, 89, 90, 77), (75, 92, 93, 74), (82, 85, 86, 81), (72, 95, 84, 83), (79, 88, 89, 78), (76, 91, 92, 75), (83, 84, 85, 82), (73, 94, 95, 72), (80, 87, 88, 79), (77, 90, 91, 76), (74, 93, 94, 73), (10, 11, 59, 58), (11, 0, 48, 59), (0, 1, 49, 48), (1, 2, 50, 49), (2, 3, 51, 50), (3, 4, 52, 51), (4, 5, 53, 52), (5, 6, 54, 53), (6, 7, 55, 54), (7, 8, 56, 55), (8, 9, 57, 56), (9, 10, 58, 57), (23, 12, 60, 71), (22, 23, 71, 70), (21, 22, 70, 69), (20, 21, 69, 68), (19, 20, 68, 67), (18, 19, 67, 66), (17, 18, 66, 65), (16, 17, 65, 64), (15, 16, 64, 63), (14, 15, 63, 62), (13, 14, 62, 61), (12, 13, 61, 60), (34, 35, 83, 82), (35, 24, 72, 83), (24, 25, 73, 72), (25, 26, 74, 73), (26, 27, 75, 74), (27, 28, 76, 75), (28, 29, 77, 76), (29, 30, 78, 77), (30, 31, 79, 78), (31, 32, 80, 79), (32, 33, 81, 80), (33, 34, 82, 81), (47, 36, 84, 95), (46, 47, 95, 94), (45, 46, 94, 93), (44, 45, 93, 92), (43, 44, 92, 91), (42, 43, 91, 90), (41, 42, 90, 89), (40, 41, 89, 88), (39, 40, 88, 87), (38, 39, 87, 86), (37, 38, 86, 85), (36, 37, 85, 84)])
_uv = me_cylinder_003.uv_layers.new(name='UVMap')
_uv.uv.foreach_set('vector', [0.5456, 0.9323, 0.5456, 0.9325, 0.5455, 0.9325, 0.5455, 0.9323, 0.5458, 0.9323, 0.5459, 0.9325, 0.5458, 0.9325, 0.5458, 0.9323, 0.5458, 0.9323, 0.5458, 0.9325, 0.5457, 0.9325, 0.5457, 0.9323, 0.5456, 0.9321, 0.5456, 0.9323, 0.5455, 0.9323, 0.5455, 0.9321, 0.5457, 0.9323, 0.5457, 0.9325, 0.5456, 0.9325, 0.5456, 0.9323, 0.5458, 0.9321, 0.5458, 0.9323, 0.5458, 0.9323, 0.5458, 0.9321, 0.5458, 0.9321, 0.5458, 0.9323, 0.5457, 0.9323, 0.5457, 0.9321, 0.5456, 0.9319, 0.5456, 0.9321, 0.5455, 0.9321, 0.5455, 0.9319, 0.5457, 0.9321, 0.5457, 0.9323, 0.5456, 0.9323, 0.5456, 0.9321, 0.5459, 0.9319, 0.5458, 0.9321, 0.5458, 0.9321, 0.5458, 0.9319, 0.5458, 0.9319, 0.5458, 0.9321, 0.5457, 0.9321, 0.5457, 0.9319, 0.5457, 0.9319, 0.5457, 0.9321, 0.5456, 0.9321, 0.5456, 0.9319, 0.5451, 0.9324, 0.5451, 0.9326, 0.5451, 0.9326, 0.5451, 0.9324, 0.5437, 0.9324, 0.5437, 0.9326, 0.5436, 0.9326, 0.5436, 0.9324, 0.5453, 0.9324, 0.5453, 0.9326, 0.5452, 0.9326, 0.5452, 0.9324, 0.5451, 0.9322, 0.5451, 0.9324, 0.5451, 0.9324, 0.5451, 0.9322, 0.5452, 0.9324, 0.5452, 0.9326, 0.5451, 0.9326, 0.5451, 0.9324, 0.5437, 0.9322, 0.5437, 0.9324, 0.5436, 0.9324, 0.5436, 0.9322, 0.5453, 0.9322, 0.5453, 0.9324, 0.5452, 0.9324, 0.5452, 0.9322, 0.5451, 0.932, 0.5451, 0.9322, 0.5451, 0.9322, 0.5451, 0.932, 0.5452, 0.9322, 0.5452, 0.9324, 0.5451, 0.9324, 0.5451, 0.9322, 0.5437, 0.932, 0.5437, 0.9322, 0.5436, 0.9322, 0.5436, 0.9321, 0.5453, 0.932, 0.5453, 0.9322, 0.5452, 0.9322, 0.5452, 0.932, 0.5452, 0.932, 0.5452, 0.9322, 0.5451, 0.9322, 0.5451, 0.932, 0.5435, 0.9322, 0.5434, 0.9322, 0.5434, 0.932, 0.5434, 0.932, 0.5446, 0.9322, 0.5445, 0.9322, 0.5445, 0.9321, 0.5446, 0.932, 0.5446, 0.9322, 0.5446, 0.9322, 0.5446, 0.9321, 0.5447, 0.932, 0.5435, 0.9324, 0.5434, 0.9324, 0.5434, 0.9322, 0.5435, 0.9322, 0.5459, 0.9321, 0.5459, 0.9321, 0.5459, 0.9319, 0.5459, 0.9319, 0.5446, 0.9324, 0.5445, 0.9324, 0.5445, 0.9322, 0.5446, 0.9322, 0.5446, 0.9324, 0.5446, 0.9324, 0.5446, 0.9322, 0.5446, 0.9322, 0.5434, 0.9326, 0.5434, 0.9326, 0.5434, 0.9324, 0.5435, 0.9324, 0.5459, 0.9323, 0.5459, 0.9323, 0.5459, 0.9321, 0.5459, 0.9321, 0.5446, 0.9326, 0.5445, 0.9326, 0.5445, 0.9324, 0.5446, 0.9324, 0.5447, 0.9326, 0.5446, 0.9326, 0.5446, 0.9324, 0.5446, 0.9324, 0.5459, 0.9325, 0.5459, 0.9325, 0.5459, 0.9323, 0.5459, 0.9323, 0.5438, 0.9322, 0.5437, 0.9322, 0.5437, 0.9321, 0.5438, 0.932, 0.5439, 0.9322, 0.5438, 0.9322, 0.5438, 0.9321, 0.5439, 0.932, 0.5435, 0.9322, 0.5435, 0.9322, 0.5435, 0.932, 0.5435, 0.932, 0.5438, 0.9324, 0.5437, 0.9324, 0.5437, 0.9322, 0.5438, 0.9322, 0.5439, 0.9322, 0.5439, 0.9322, 0.5439, 0.9321, 0.5439, 0.932, 0.5439, 0.9324, 0.5438, 0.9324, 0.5438, 0.9322, 0.5439, 0.9322, 0.5435, 0.9324, 0.5435, 0.9324, 0.5435, 0.9322, 0.5435, 0.9322, 0.5438, 0.9325, 0.5437, 0.9325, 0.5437, 0.9324, 0.5438, 0.9324, 0.5439, 0.9324, 0.5439, 0.9324, 0.5439, 0.9322, 0.5439, 0.9322, 0.5439, 0.9325, 0.5438, 0.9325, 0.5438, 0.9324, 0.5439, 0.9324, 0.5435, 0.9325, 0.5435, 0.9325, 0.5435, 0.9324, 0.5435, 0.9324, 0.5439, 0.9325, 0.5439, 0.9325, 0.5439, 0.9324, 0.5439, 0.9324, 0.5439, 0.932, 0.5438, 0.9319, 0.5438, 0.9319, 0.544, 0.932, 0.5438, 0.9319, 0.5436, 0.9317, 0.5437, 0.9317, 0.5438, 0.9319, 0.5436, 0.9317, 0.5436, 0.9315, 0.5437, 0.9315, 0.5437, 0.9317, 0.5436, 0.9315, 0.5438, 0.9313, 0.5438, 0.9313, 0.5437, 0.9315, 0.5438, 0.9313, 0.5439, 0.9312, 0.544, 0.9312, 0.5438, 0.9313, 0.5439, 0.9312, 0.5442, 0.9312, 0.5442, 0.9312, 0.544, 0.9312, 0.5442, 0.9312, 0.5444, 0.9313, 0.5444, 0.9313, 0.5442, 0.9312, 0.5444, 0.9313, 0.5445, 0.9315, 0.5445, 0.9315, 0.5444, 0.9313, 0.5445, 0.9315, 0.5445, 0.9317, 0.5445, 0.9317, 0.5445, 0.9315, 0.5445, 0.9317, 0.5444, 0.9319, 0.5444, 0.9319, 0.5445, 0.9317, 0.5444, 0.9319, 0.5442, 0.932, 0.5442, 0.932, 0.5444, 0.9319, 0.5442, 0.932, 0.5439, 0.932, 0.544, 0.932, 0.5442, 0.932, 0.5429, 0.9321, 0.5427, 0.932, 0.5427, 0.9319, 0.5429, 0.932, 0.5431, 0.9321, 0.5429, 0.9321, 0.5429, 0.932, 0.5431, 0.932, 0.5433, 0.932, 0.5431, 0.9321, 0.5431, 0.932, 0.5432, 0.9319, 0.5434, 0.9318, 0.5433, 0.932, 0.5432, 0.9319, 0.5433, 0.9318, 0.5434, 0.9315, 0.5434, 0.9318, 0.5433, 0.9318, 0.5433, 0.9315, 0.5433, 0.9314, 0.5434, 0.9315, 0.5433, 0.9315, 0.5432, 0.9314, 0.5431, 0.9312, 0.5433, 0.9314, 0.5432, 0.9314, 0.5431, 0.9313, 0.5429, 0.9312, 0.5431, 0.9312, 0.5431, 0.9313, 0.5429, 0.9313, 0.5427, 0.9314, 0.5429, 0.9312, 0.5429, 0.9313, 0.5427, 0.9314, 0.5426, 0.9315, 0.5427, 0.9314, 0.5427, 0.9314, 0.5426, 0.9315, 0.5426, 0.9318, 0.5426, 0.9315, 0.5426, 0.9315, 0.5426, 0.9318, 0.5427, 0.932, 0.5426, 0.9318, 0.5426, 0.9318, 0.5427, 0.9319, 0.545, 0.9299, 0.5448, 0.9298, 0.5448, 0.9298, 0.545, 0.9299, 0.5448, 0.9298, 0.5447, 0.9296, 0.5447, 0.9296, 0.5448, 0.9298, 0.5447, 0.9296, 0.5447, 0.9295, 0.5447, 0.9295, 0.5447, 0.9296, 0.5447, 0.9295, 0.5448, 0.9293, 0.5448, 0.9293, 0.5447, 0.9295, 0.5448, 0.9293, 0.545, 0.9292, 0.545, 0.9292, 0.5448, 0.9293, 0.545, 0.9292, 0.5452, 0.9292, 0.5452, 0.9292, 0.545, 0.9292, 0.5452, 0.9292, 0.5453, 0.9293, 0.5453, 0.9293, 0.5452, 0.9292, 0.5453, 0.9293, 0.5454, 0.9295, 0.5454, 0.9295, 0.5453, 0.9293, 0.5454, 0.9295, 0.5454, 0.9296, 0.5454, 0.9296, 0.5454, 0.9295, 0.5454, 0.9296, 0.5453, 0.9298, 0.5453, 0.9298, 0.5454, 0.9296, 0.5453, 0.9298, 0.5452, 0.9299, 0.5452, 0.9299, 0.5453, 0.9298, 0.5452, 0.9299, 0.545, 0.9299, 0.545, 0.9299, 0.5452, 0.9299, 0.5453, 0.9315, 0.5454, 0.9313, 0.5454, 0.9313, 0.5453, 0.9315, 0.5453, 0.9316, 0.5453, 0.9315, 0.5453, 0.9315, 0.5453, 0.9316, 0.5454, 0.9318, 0.5453, 0.9316, 0.5453, 0.9316, 0.5454, 0.9318, 0.5456, 0.9319, 0.5454, 0.9318, 0.5454, 0.9318, 0.5456, 0.9319, 0.5458, 0.9319, 0.5456, 0.9319, 0.5456, 0.9319, 0.5458, 0.9319, 0.5459, 0.9318, 0.5458, 0.9319, 0.5458, 0.9319, 0.5459, 0.9318, 0.546, 0.9316, 0.5459, 0.9318, 0.5459, 0.9318, 0.546, 0.9316, 0.546, 0.9315, 0.546, 0.9316, 0.546, 0.9316, 0.546, 0.9315, 0.5459, 0.9313, 0.546, 0.9315, 0.546, 0.9315, 0.5459, 0.9313, 0.5458, 0.9312, 0.5459, 0.9313, 0.5459, 0.9313, 0.5458, 0.9312, 0.5456, 0.9312, 0.5458, 0.9312, 0.5458, 0.9312, 0.5456, 0.9312, 0.5454, 0.9313, 0.5456, 0.9312, 0.5456, 0.9312, 0.5454, 0.9313])
me_cylinder_003.materials.append(mat_material_001)
me_cylinder_003.use_remesh_fix_poles = True
me_cylinder_003.use_remesh_preserve_attributes = False
me_cylinder_003.use_mirror_vertex_groups = False
me_cylinder_003.update()
me_cylinder_004 = bpy.data.meshes.new('Cylinder.004')
me_cylinder_004.from_pydata([(-1.005e-08, 0.08158, 6.253), (0.04079, 0.07065, 6.253), (0.07065, 0.04079, 6.253), (0.08158, -1.481e-07, 6.253), (0.07065, -0.04079, 6.253), (0.04079, -0.07065, 6.253), (2.264e-09, -0.08158, 6.253), (-0.04079, -0.07065, 6.253), (-0.07065, -0.04079, 6.253), (-0.08158, -1.825e-07, 6.253), (-0.07065, 0.04079, 6.253), (-0.04079, 0.07065, 6.253), (-1.005e-08, 0.08158, 1.58), (0.04079, 0.07065, 1.58), (0.07065, 0.04079, 1.58), (0.08158, -1.481e-07, 1.58), (0.07065, -0.04079, 1.58), (0.04079, -0.07065, 1.58), (2.264e-09, -0.08158, 1.58), (-0.04079, -0.07065, 1.58), (-0.07065, -0.04079, 1.58), (-0.08158, -1.825e-07, 1.58), (-0.07065, 0.04079, 1.58), (-0.04079, 0.07065, 1.58), (-1.005e-08, 0.08158, 7.693), (0.04079, 0.07065, 7.693), (0.07065, 0.04079, 7.693), (0.08158, -1.481e-07, 7.693), (0.07065, -0.04079, 7.693), (0.04079, -0.07065, 7.693), (2.264e-09, -0.08158, 7.693), (-0.04079, -0.07065, 7.693), (-0.07065, -0.04079, 7.693), (-0.08158, -1.825e-07, 7.693), (-0.07065, 0.04079, 7.693), (-0.04079, 0.07065, 7.693), (8.92e-09, 0.7367, 1.58), (0.3684, 0.638, 1.58), (0.638, 0.3684, 1.58), (0.7367, -1.311e-07, 1.58), (0.638, -0.3684, 1.58), (0.3684, -0.638, 1.58), (1.202e-07, -0.7367, 1.58), (-0.3684, -0.638, 1.58), (-0.638, -0.3684, 1.58), (-0.7367, -4.414e-07, 1.58), (-0.638, 0.3684, 1.58), (-0.3684, 0.638, 1.58), (8.92e-09, 0.7367, 1.41), (0.3684, 0.638, 1.41), (0.638, 0.3684, 1.41), (0.7367, -1.311e-07, 1.41), (0.638, -0.3684, 1.41), (0.3684, -0.638, 1.41), (1.202e-07, -0.7367, 1.41), (-0.3684, -0.638, 1.41), (-0.638, -0.3684, 1.41), (-0.7367, -4.414e-07, 1.41), (-0.638, 0.3684, 1.41), (-0.3684, 0.638, 1.41)], [], [(6, 18, 17, 5), (3, 15, 14, 2), (10, 22, 21, 9), (7, 19, 18, 6), (4, 16, 15, 3), (11, 23, 22, 10), (1, 13, 12, 0), (8, 20, 19, 7), (5, 17, 16, 4), (0, 12, 23, 11), (2, 14, 13, 1), (9, 21, 20, 8), (5, 29, 30, 6), (2, 26, 27, 3), (9, 33, 34, 10), (6, 30, 31, 7), (3, 27, 28, 4), (10, 34, 35, 11), (0, 24, 25, 1), (7, 31, 32, 8), (4, 28, 29, 5), (11, 35, 24, 0), (1, 25, 26, 2), (8, 32, 33, 9), (23, 47, 46, 22), (13, 37, 36, 12), (20, 44, 43, 19), (17, 41, 40, 16), (12, 36, 47, 23), (14, 38, 37, 13), (21, 45, 44, 20), (18, 42, 41, 17), (15, 39, 38, 14), (22, 46, 45, 21), (19, 43, 42, 18), (16, 40, 39, 15), (40, 52, 51, 39), (47, 59, 58, 46), (37, 49, 48, 36), (44, 56, 55, 43), (41, 53, 52, 40), (36, 48, 59, 47), (38, 50, 49, 37), (45, 57, 56, 44), (42, 54, 53, 41), (39, 51, 50, 38), (46, 58, 57, 45), (43, 55, 54, 42), (49, 50, 51, 52, 53, 54, 55, 56, 57, 58, 59, 48), (25, 24, 35, 34, 33, 32, 31, 30, 29, 28, 27, 26)])
_uv = me_cylinder_004.uv_layers.new(name='UVMap')
_uv.uv.foreach_set('vector', [0.3318, 0.3858, 0.3318, 0.3843, 0.3318, 0.3843, 0.3318, 0.3858, 0.3319, 0.3858, 0.3319, 0.3843, 0.3319, 0.3843, 0.3319, 0.3858, 0.3319, 0.3858, 0.3319, 0.3843, 0.3319, 0.3843, 0.3319, 0.3858, 0.3319, 0.3858, 0.3319, 0.3843, 0.3318, 0.3843, 0.3318, 0.3858, 0.332, 0.3858, 0.332, 0.3843, 0.3319, 0.3843, 0.3319, 0.3858, 0.3319, 0.3858, 0.3319, 0.3843, 0.3319, 0.3843, 0.3319, 0.3858, 0.3319, 0.3858, 0.3319, 0.3843, 0.3319, 0.3843, 0.3319, 0.3858, 0.3319, 0.3858, 0.3319, 0.3843, 0.3319, 0.3843, 0.3319, 0.3858, 0.3318, 0.3858, 0.3318, 0.3843, 0.3318, 0.3843, 0.3318, 0.3858, 0.3319, 0.3858, 0.3319, 0.3843, 0.3319, 0.3843, 0.3319, 0.3858, 0.3319, 0.3858, 0.3319, 0.3843, 0.3319, 0.3843, 0.3319, 0.3858, 0.3319, 0.3858, 0.3319, 0.3843, 0.3319, 0.3843, 0.3319, 0.3858, 0.3318, 0.3858, 0.3318, 0.3863, 0.3318, 0.3863, 0.3318, 0.3858, 0.3319, 0.3858, 0.3319, 0.3863, 0.3319, 0.3863, 0.3319, 0.3858, 0.3319, 0.3858, 0.3319, 0.3863, 0.3319, 0.3863, 0.3319, 0.3858, 0.3318, 0.3858, 0.3318, 0.3863, 0.3319, 0.3863, 0.3319, 0.3858, 0.3319, 0.3858, 0.3319, 0.3863, 0.332, 0.3863, 0.332, 0.3858, 0.3319, 0.3858, 0.3319, 0.3863, 0.3319, 0.3863, 0.3319, 0.3858, 0.3319, 0.3858, 0.3319, 0.3863, 0.3319, 0.3863, 0.3319, 0.3858, 0.3319, 0.3858, 0.3319, 0.3863, 0.3319, 0.3863, 0.3319, 0.3858, 0.3318, 0.3858, 0.3318, 0.3863, 0.3318, 0.3863, 0.3318, 0.3858, 0.3319, 0.3858, 0.3319, 0.3863, 0.3319, 0.3863, 0.3319, 0.3858, 0.3319, 0.3858, 0.3319, 0.3863, 0.3319, 0.3863, 0.3319, 0.3858, 0.3319, 0.3858, 0.3319, 0.3863, 0.3319, 0.3863, 0.3319, 0.3858, 0.3316, 0.3845, 0.3314, 0.3846, 0.3314, 0.3847, 0.3316, 0.3846, 0.3316, 0.3845, 0.3314, 0.3844, 0.3314, 0.3845, 0.3316, 0.3845, 0.3316, 0.3846, 0.3317, 0.3848, 0.3318, 0.3847, 0.3316, 0.3846, 0.3316, 0.3845, 0.3318, 0.3845, 0.3318, 0.3844, 0.3316, 0.3845, 0.3316, 0.3845, 0.3314, 0.3845, 0.3314, 0.3846, 0.3316, 0.3845, 0.3316, 0.3845, 0.3315, 0.3843, 0.3314, 0.3844, 0.3316, 0.3845, 0.3316, 0.3846, 0.3315, 0.3848, 0.3317, 0.3848, 0.3316, 0.3846, 0.3316, 0.3845, 0.3318, 0.3846, 0.3318, 0.3845, 0.3316, 0.3845, 0.3316, 0.3845, 0.3317, 0.3843, 0.3315, 0.3843, 0.3316, 0.3845, 0.3316, 0.3846, 0.3314, 0.3847, 0.3315, 0.3848, 0.3316, 0.3846, 0.3316, 0.3846, 0.3318, 0.3847, 0.3318, 0.3846, 0.3316, 0.3845, 0.3316, 0.3845, 0.3318, 0.3844, 0.3317, 0.3843, 0.3316, 0.3845, 0.331, 0.3851, 0.3311, 0.3851, 0.3311, 0.385, 0.331, 0.385, 0.331, 0.3849, 0.331, 0.3849, 0.331, 0.3848, 0.331, 0.3848, 0.331, 0.3852, 0.331, 0.3852, 0.331, 0.3851, 0.331, 0.3851, 0.3309, 0.3852, 0.331, 0.3852, 0.331, 0.3851, 0.3309, 0.3851, 0.3309, 0.3848, 0.331, 0.3848, 0.331, 0.3848, 0.3309, 0.3848, 0.331, 0.3851, 0.331, 0.3851, 0.331, 0.3849, 0.331, 0.3849, 0.331, 0.3849, 0.3311, 0.3849, 0.3311, 0.3848, 0.331, 0.3848, 0.3309, 0.3852, 0.331, 0.3852, 0.331, 0.3852, 0.3309, 0.3852, 0.3309, 0.3849, 0.331, 0.3849, 0.331, 0.3848, 0.3309, 0.3848, 0.331, 0.385, 0.3311, 0.385, 0.3311, 0.3849, 0.331, 0.3849, 0.331, 0.3848, 0.331, 0.3848, 0.331, 0.3848, 0.331, 0.3848, 0.3309, 0.3851, 0.331, 0.3851, 0.331, 0.3849, 0.3309, 0.3849, 0.3313, 0.3844, 0.3312, 0.3843, 0.3311, 0.3843, 0.331, 0.3844, 0.3309, 0.3845, 0.3309, 0.3846, 0.331, 0.3847, 0.3311, 0.3848, 0.3312, 0.3848, 0.3313, 0.3847, 0.3314, 0.3846, 0.3314, 0.3845, 0.3311, 0.3848, 0.3311, 0.3848, 0.3311, 0.3848, 0.3311, 0.3848, 0.3311, 0.3848, 0.3311, 0.3848, 0.3311, 0.3848, 0.3311, 0.3848, 0.3311, 0.3848, 0.3311, 0.3848, 0.3311, 0.3848, 0.3311, 0.3848])
me_cylinder_004.materials.append(mat_material_001)
me_cylinder_004.use_remesh_fix_poles = True
me_cylinder_004.use_remesh_preserve_attributes = False
me_cylinder_004.use_mirror_vertex_groups = False
me_cylinder_004.update()
me_plane = bpy.data.meshes.new('Plane')
me_plane.from_pydata([(-1.0, -1.0, 0.0), (1.0, -1.0, 0.0), (-1.0, 1.0, 0.0), (1.0, 1.0, 0.0)], [], [(0, 1, 3, 2)])
_uv = me_plane.uv_layers.new(name='UVMap')
_uv.uv.foreach_set('vector', [0.0, 0.0, 1.0, 0.0, 1.0, 1.0, 0.0, 1.0])
me_plane.use_remesh_fix_poles = True
me_plane.use_remesh_preserve_attributes = False
me_plane.use_mirror_vertex_groups = False
me_plane.update()

# ---- objects
ob_eimerunten = bpy.data.objects.new('EimerUnten', me_cylinder)
ob_cylinder_001 = bpy.data.objects.new('Cylinder.001', me_cylinder_001)
ob_eimeroben = bpy.data.objects.new('EimerOben', me_cylinder_002)
ob_cylinder_003 = bpy.data.objects.new('Cylinder.003', me_cylinder_003)
ob_stampfer = bpy.data.objects.new('Stampfer', me_cylinder_004)
ob_light = bpy.data.objects.new('Light', light_light)
ob_camera = bpy.data.objects.new('Camera', cam_camera)
ob_plane = bpy.data.objects.new('Plane', me_plane)

# ---- transforms, parenting, visibility, modifiers, constraints
ob_eimerunten.location = (0.0, 0.0, 0.0)
ob_eimerunten.scale = (1.086, 1.086, 0.954)
ob_eimerunten.lineart.crease_threshold = 0.0
ob_cylinder_001.parent = ob_eimerunten
ob_cylinder_001.location = (0.0, 0.0, 0.0)
ob_cylinder_001.lineart.crease_threshold = 0.0
ob_eimeroben.location = (0.0, 0.0, -0.4102)
ob_eimeroben.scale = (1.086, 1.086, 1.0)
ob_eimeroben.lineart.crease_threshold = 0.0
ob_cylinder_003.parent = ob_eimeroben
ob_cylinder_003.location = (0.0, 0.0, 0.0)
ob_cylinder_003.lineart.crease_threshold = 0.0
ob_stampfer.location = (0.0, 0.0, 1.183)
ob_stampfer.lineart.crease_threshold = 0.0
ob_light.location = (3.158, -3.829, 11.71)
ob_light.rotation_euler = (0.6503, 0.05522, 1.866)
ob_light.lock_rotations_4d = False
ob_light.empty_display_type = 'ARROWS'
ob_light.color = (0.0, 0.0, 0.0, 0.0)
ob_light.lineart.crease_threshold = 0.0
ob_camera.location = (4.058, -12.86, 12.32)
ob_camera.rotation_euler = (1.041, -4.276e-07, 0.3142)
ob_camera.lock_rotations_4d = False
ob_camera.empty_display_type = 'ARROWS'
ob_camera.color = (0.0, 0.0, 0.0, 0.0)
ob_camera.display_type = 'WIRE'
ob_camera.lineart.crease_threshold = 0.0
ob_plane.location = (0.0, 0.0, 0.0)
ob_plane.scale = (9.966, 9.966, 9.966)
ob_plane.lineart.crease_threshold = 0.0

# ---- collection membership
col_collection.objects.link(ob_eimerunten)
col_collection.objects.link(ob_cylinder_001)
col_collection.objects.link(ob_eimeroben)
col_collection.objects.link(ob_cylinder_003)
col_collection.objects.link(ob_stampfer)
col_collection_2.objects.link(ob_light)
col_collection_2.objects.link(ob_camera)
col_collection_2.objects.link(ob_plane)
def _layer_coll(name, lc=None):
    lc = lc or bpy.context.view_layer.layer_collection
    for c in lc.children:
        if c.name == name: return c
        r = _layer_coll(name, c)
        if r: return r
_layer_coll('Collection 2').exclude = True

# ---- scene / render settings (as saved in the file)
scene.camera = ob_camera
scene.frame_start = 1; scene.frame_end = 100; scene.frame_set(12)
scene.render.engine = 'BLENDER_EEVEE_NEXT'
scene.render.resolution_x = 1080
scene.render.resolution_y = 1920
scene.cycles.use_denoising = False
scene.cycles.samples = 128
scene.cycles.sampling_pattern = 'TABULATED_SOBOL'
scene.cycles.use_adaptive_sampling = False
scene.cycles.use_light_tree = False
scene.view_settings.view_transform = 'Filmic'
bpy.context.view_layer.update()
